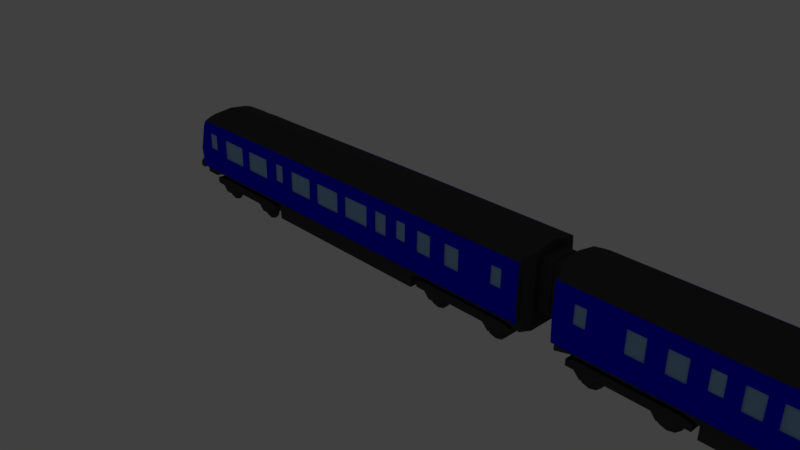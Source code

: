 # Source: Class101.blend  (saved by Blender 2.79.0; exported with 4.5.12 LTS)
import bpy
from mathutils import Matrix  # noqa: F401  (used for matrix-valued properties, if any)

bpy.ops.wm.read_factory_settings(use_empty=True)
scene = bpy.context.scene
scene.name = 'Scene'

# ---- collections
col_collection_1 = bpy.data.collections.new('Collection 1'); scene.collection.children.link(col_collection_1)

# ---- materials (node trees are filled in below, after node groups)
mat_color = bpy.data.materials.new('Color')
mat_color.alpha_threshold = 0.0
mat_color.use_transparent_shadow = False
mat_color.diffuse_color = (0.002192, 0.0, 1.0, 1.0)
mat_color.roughness = 0.5
mat_color.line_color = (0.0, 0.0, 0.0, 1.0)
mat_yellowcab = bpy.data.materials.new('YellowCab')
mat_yellowcab.alpha_threshold = 0.0
mat_yellowcab.use_transparent_shadow = False
mat_yellowcab.diffuse_color = (0.8, 0.4704, 0.00862, 1.0)
mat_yellowcab.roughness = 0.5
mat_blackmetal = bpy.data.materials.new('BlackMetal')
mat_blackmetal.alpha_threshold = 0.0
mat_blackmetal.use_transparent_shadow = False
mat_blackmetal.diffuse_color = (0.05811, 0.05811, 0.05811, 1.0)
mat_blackmetal.specular_color = (0.4116, 0.4116, 0.4116)
mat_blackmetal.roughness = 0.5
mat_blackmetal.specular_intensity = 0.6803
mat_glass = bpy.data.materials.new('Glass')
mat_glass.alpha_threshold = 0.0
mat_glass.use_transparent_shadow = False
mat_glass.diffuse_color = (0.3244, 0.5489, 0.8, 1.0)
mat_glass.roughness = 0.5
mat_material_001 = bpy.data.materials.new('Material.001')
mat_material_001.alpha_threshold = 0.0
mat_material_001.use_transparent_shadow = False
mat_material_001.diffuse_color = (0.02208, 0.02208, 0.02208, 1.0)
mat_material_001.specular_color = (0.4116, 0.4116, 0.4116)
mat_material_001.roughness = 0.5
mat_material_001.specular_intensity = 0.4296
mat_roofmetal = bpy.data.materials.new('RoofMetal')
mat_roofmetal.alpha_threshold = 0.0
mat_roofmetal.use_transparent_shadow = False
mat_roofmetal.diffuse_color = (1.0, 1.0, 1.0, 1.0)
mat_roofmetal.specular_color = (0.4116, 0.4116, 0.4116)
mat_roofmetal.roughness = 0.5
mat_roofmetal.specular_intensity = 0.6803
mat_orange = bpy.data.materials.new('Orange')
mat_orange.alpha_threshold = 0.0
mat_orange.use_transparent_shadow = False
mat_orange.diffuse_color = (0.7529, 0.1553, 0.0, 1.0)
mat_orange.roughness = 0.5
mat_whitelight = bpy.data.materials.new('WhiteLight')
mat_whitelight.alpha_threshold = 0.0
mat_whitelight.use_transparent_shadow = False
mat_whitelight.roughness = 0.5
mat_redlight = bpy.data.materials.new('RedLight')
mat_redlight.alpha_threshold = 0.0
mat_redlight.use_transparent_shadow = False
mat_redlight.diffuse_color = (0.8, 0.0, 0.0003435, 1.0)
mat_redlight.roughness = 0.5

# ---- material node trees

# ---- world
world_world = bpy.data.worlds.new('World'); scene.world = world_world
world_world.color = (0.05088, 0.05088, 0.05088)
world_world.use_sun_shadow = False
world_world.sun_shadow_jitter_overblur = 0.0
world_world.cycles.sampling_method = 'MANUAL'

# ---- cameras
cam_camera = bpy.data.cameras.new('Camera')
cam_camera.clip_end = 100.0
cam_camera.lens = 35.0
cam_camera.sensor_width = 32.0
cam_camera.sensor_height = 18.0
cam_camera.ortho_scale = 7.314
cam_camera.dof.focus_distance = 0.0
cam_camera.dof.aperture_fstop = 128.0

# ---- lights
light_lamp = bpy.data.lights.new('Lamp', 'POINT')
light_lamp.transmission_factor = 0.0
light_lamp.cutoff_distance = 30.0
light_lamp.energy = 100.0
light_lamp.shadow_buffer_clip_start = 1.001
light_lamp.shadow_soft_size = 0.1
light_lamp.shadow_maximum_resolution = 0.006
light_lamp.use_absolute_resolution = True

# ---- meshes
me_cube_006 = bpy.data.meshes.new('Cube.006')
me_cube_006.from_pydata([(2.772, -0.3741, 0.4244), (0.0, -0.3741, 0.4244), (2.841, 0.0, 1.276), (2.772, -0.3741, 1.181), (-3.123, 0.0, 0.4249), (-3.305, -0.2148, 0.3449), (-2.986, 0.0001696, 1.228), (-3.002, -0.3469, 1.165), (2.841, 0.0, 0.3001), (2.772, -0.3741, 0.3001), (-3.123, 0.0, 0.3001), (-3.305, -0.2562, 0.3035), (-2.775, -0.3741, 0.4244), (-2.784, 0.0, 1.27), (-2.776, -0.3306, 1.172), (-2.775, 0.0, 0.3549), (-2.775, -0.3741, 0.3549), (-2.912, -0.3741, 0.4244), (-2.903, 0.0, 1.245), (-2.892, -0.3339, 1.167), (-2.912, 0.0, 0.3001), (-2.912, -0.3741, 0.3001), (-2.699, -0.3741, 0.4244), (-2.678, 0.0, 1.276), (-2.636, -0.3301, 1.175), (-2.699, 0.0, 0.3549), (-2.699, -0.3741, 0.3549), (-1.365, -0.3741, 0.4244), (-1.365, 0.0, 0.3549), (-1.365, -0.3741, 0.3549), (-1.143, -0.3741, 0.4244), (-1.143, -0.3741, 0.3001), (0.9322, -0.3741, 0.4244), (0.9322, -0.3741, 0.3001), (1.154, -0.3741, 0.4244), (1.154, 0.0, 0.3001), (1.154, -0.3741, 0.3001), (2.15, -0.3741, 0.4244), (2.15, 0.0, 0.3509), (2.15, -0.3741, 0.3509), (2.575, -0.3741, 0.4244), (2.575, 0.0, 0.3509), (2.575, -0.3741, 0.3509), (2.357, -0.3741, 0.4244), (2.357, 0.0, 0.3509), (2.357, -0.3741, 0.3509), (2.999, -0.1771, 0.5039), (2.841, 0.0, 0.5039), (2.841, -0.1771, 1.148), (2.841, -0.26, 1.228), (2.841, -0.26, 0.3001), (1.154, -0.26, 0.3001), (2.15, -0.26, 0.3509), (2.575, -0.26, 0.3509), (2.357, -0.26, 0.3509), (2.841, -0.1771, 0.5039), (2.999, 0.0, 0.5442), (2.999, 0.0, 1.148), (2.999, -0.1496, 0.5442), (2.999, -0.1496, 1.108), (-2.505, -0.3741, 0.4244), (-2.465, 0.0, 1.276), (-2.418, -0.3304, 1.18), (-2.505, 0.0, 0.3549), (-2.505, -0.3741, 0.3549), (-2.076, -0.3741, 0.4244), (-2.083, 0.0, 1.269), (-2.117, -0.332, 1.181), (-2.076, 0.0, 0.3549), (-2.076, -0.3741, 0.3549), (-1.944, -0.3741, 0.4244), (-1.944, 0.0, 0.3549), (-1.944, -0.3741, 0.3549), (-1.517, -0.3741, 0.4244), (-1.517, 0.0, 0.3549), (-1.517, -0.3741, 0.3549), (0.4796, -0.3741, 0.4244), (0.4796, -0.3741, 0.3001), (0.06982, -0.3741, 0.4244), (0.06982, -0.3741, 0.3001), (0.6129, -0.3741, 0.4244), (0.6129, -0.3741, 0.3001), (0.8118, -0.3741, 0.4244), (0.8118, -0.3741, 0.3001), (1.31, -0.3741, 0.4244), (1.31, 0.0, 0.3509), (1.31, -0.3741, 0.3509), (1.31, -0.26, 0.3509), (1.532, -0.3741, 0.4244), (1.532, 0.0, 0.3509), (1.532, -0.3741, 0.3509), (1.532, -0.26, 0.3509), (1.735, -0.3741, 0.4244), (1.735, 0.0, 0.3509), (1.735, -0.3741, 0.3509), (1.735, -0.26, 0.3509), (1.957, -0.3741, 0.4244), (1.957, 0.0, 0.3509), (1.957, -0.3741, 0.3509), (1.957, -0.26, 0.3509), (2.841, 0.0, 1.148), (2.999, -0.1771, 1.148), (2.391, -0.3741, 0.4244), (2.391, 0.0, 0.3509), (2.391, -0.3741, 0.3509), (2.391, -0.26, 0.3509), (2.544, -0.3741, 0.4244), (2.544, 0.0, 0.3509), (2.544, -0.3741, 0.3509), (2.544, -0.26, 0.3509), (-0.6009, -0.3741, 0.4244), (-0.6009, -0.3741, 0.3001), (-0.471, -0.3741, 0.4244), (-0.471, -0.3741, 0.3001), (-0.05607, -0.3741, 0.4244), (-0.05607, -0.3741, 0.3001), (-0.9945, -0.3741, 0.4244), (-0.9945, -0.3741, 0.3001), (0.06982, 0.0, 0.1505), (0.0, 0.0, 0.1505), (0.06982, -0.3741, 0.1505), (0.0, -0.3741, 0.1505), (-0.05607, 0.0, 0.1505), (-0.05607, -0.3741, 0.1505), (-1.365, 0.0, 0.1505), (-1.365, -0.3741, 0.1505), (-1.143, 0.0, 0.1505), (-1.143, -0.3741, 0.1505), (1.154, 0.0, 0.1505), (0.9322, 0.0, 0.1505), (1.154, -0.3741, 0.1505), (0.9322, -0.3741, 0.1505), (0.9322, -0.26, 0.1505), (1.154, -0.26, 0.1505), (0.06982, -0.26, 0.1505), (0.6129, 0.0, 0.1505), (0.4796, 0.0, 0.1505), (0.6129, -0.3741, 0.1505), (0.4796, -0.3741, 0.1505), (0.6129, -0.26, 0.1505), (0.4796, -0.26, 0.1505), (0.8118, 0.0, 0.1505), (0.8118, -0.3741, 0.1505), (0.8118, -0.26, 0.1505), (-0.9945, 0.0, 0.1505), (-0.6009, 0.0, 0.1505), (-0.9945, -0.3741, 0.1505), (-0.6009, -0.3741, 0.1505), (-0.471, 0.0, 0.1505), (-0.471, -0.3741, 0.1505), (0.06982, -0.4364, 0.4244), (0.0, -0.4364, 0.4244), (2.772, -0.4364, 1.148), (2.772, -0.4364, 1.145), (0.06982, -0.4364, 1.145), (-3.027, -0.4448, 1.062), (-3.013, -0.4248, 1.123), (-3.122, -0.4362, 0.4253), (-3.121, -0.4525, 0.6898), (-2.912, -0.4528, 0.6905), (-2.912, -0.4364, 0.4244), (-2.775, -0.4364, 0.4244), (-2.905, -0.4284, 1.123), (-2.782, -0.4285, 1.126), (-2.699, -0.4528, 0.6905), (-2.775, -0.4446, 1.07), (-2.912, -0.4446, 1.07), (-2.699, -0.4364, 0.4244), (-2.682, -0.4285, 1.122), (-2.505, -0.4528, 0.6905), (-2.699, -0.4446, 1.07), (-1.517, -0.4364, 0.4244), (-1.365, -0.4364, 0.4244), (-1.143, -0.4528, 0.6905), (-1.365, -0.4528, 0.6905), (-1.365, -0.4446, 1.07), (-1.143, -0.4364, 0.4244), (-0.9945, -0.4528, 0.6905), (-1.143, -0.4446, 1.07), (1.154, -0.4364, 0.4244), (0.9322, -0.4364, 0.4244), (0.9322, -0.4422, 0.5039), (1.31, -0.4364, 0.4244), (1.154, -0.4422, 0.5039), (2.357, -0.4364, 0.4244), (2.15, -0.4364, 0.4244), (2.772, -0.4364, 0.4244), (2.575, -0.4364, 0.4244), (2.575, -0.4422, 0.5039), (2.391, -0.4364, 0.4244), (2.357, -0.4422, 0.5039), (2.772, -0.4489, 0.9798), (2.772, -0.4446, 1.066), (0.9322, -0.4446, 1.066), (1.154, -0.4446, 1.066), (2.15, -0.4446, 1.066), (2.575, -0.4446, 1.066), (2.357, -0.4446, 1.066), (2.391, -0.4446, 1.066), (1.31, -0.4446, 1.066), (0.06982, -0.4446, 1.066), (5.239e-10, -0.4446, 1.068), (-2.912, -0.4489, 0.9766), (-2.699, -0.4489, 0.9766), (-1.365, -0.4489, 0.9766), (-1.143, -0.4489, 0.9766), (-2.505, -0.4446, 1.07), (-0.9945, -0.4446, 1.07), (0.9322, -0.4528, 0.6996), (1.154, -0.4528, 0.6996), (2.15, -0.4528, 0.6996), (2.575, -0.4528, 0.6996), (2.357, -0.4528, 0.6996), (2.772, -0.4422, 0.5039), (-2.076, -0.4528, 0.6905), (-2.505, -0.4364, 0.4244), (-2.473, -0.4285, 1.132), (-2.076, -0.4446, 1.07), (-2.505, -0.4489, 0.9766), (-2.076, -0.4364, 0.4244), (-2.087, -0.4267, 1.132), (-1.944, -0.4528, 0.6905), (-1.944, -0.4446, 1.07), (-2.076, -0.4489, 0.9766), (-1.944, -0.4364, 0.4244), (-1.517, -0.4528, 0.6905), (-1.517, -0.4446, 1.07), (-1.944, -0.4489, 0.9766), (-1.517, -0.4489, 0.9766), (-4.657e-10, -0.4489, 0.9782), (-2.912, -0.4533, 0.7345), (-2.699, -0.4533, 0.7345), (-1.365, -0.4533, 0.7345), (-1.143, -0.4533, 0.7345), (-2.505, -0.4533, 0.7345), (-2.076, -0.4533, 0.7345), (-1.944, -0.4533, 0.7345), (-1.517, -0.4533, 0.7345), (-0.9945, -0.4489, 0.9766), (-1.339e-09, -0.4528, 0.6951), (-0.9945, -0.4533, 0.7345), (2.772, -0.4533, 0.7415), (0.06982, -0.4489, 0.9798), (0.9322, -0.4489, 0.9798), (1.154, -0.4489, 0.9798), (2.15, -0.4489, 0.9798), (2.575, -0.4489, 0.9798), (2.357, -0.4489, 0.9798), (-0.05607, -0.4446, 1.07), (1.31, -0.4489, 0.9798), (0.9322, -0.4533, 0.7415), (1.154, -0.4533, 0.7415), (2.575, -0.4533, 0.7415), (2.357, -0.4533, 0.7415), (2.772, -0.4528, 0.6996), (1.31, -0.4528, 0.6996), (0.06982, -0.4533, 0.7415), (0.6129, -0.4364, 0.4244), (0.4796, -0.4364, 0.4244), (0.6129, -0.4446, 1.066), (0.4796, -0.4446, 1.066), (0.6129, -0.4489, 0.9798), (0.4796, -0.4489, 0.9798), (0.6129, -0.4528, 0.6996), (0.4796, -0.4528, 0.6996), (0.4796, -0.4533, 0.7415), (0.06982, -0.4528, 0.6996), (0.8118, -0.4364, 0.4244), (0.8118, -0.4446, 1.066), (0.8118, -0.4489, 0.9798), (0.8118, -0.4528, 0.6996), (0.6129, -0.4533, 0.7415), (0.8118, -0.4533, 0.7415), (1.532, -0.4364, 0.4244), (1.532, -0.4446, 1.066), (1.532, -0.4489, 0.9798), (1.532, -0.4528, 0.6996), (1.31, -0.4533, 0.7415), (1.735, -0.4364, 0.4244), (1.735, -0.4446, 1.066), (1.735, -0.4489, 0.9798), (1.735, -0.4528, 0.6996), (1.532, -0.4533, 0.7415), (1.957, -0.4364, 0.4244), (1.957, -0.4446, 1.066), (1.957, -0.4489, 0.9798), (1.957, -0.4528, 0.6996), (1.735, -0.4533, 0.7415), (1.957, -0.4533, 0.7415), (2.544, -0.4364, 0.4244), (2.544, -0.4446, 1.066), (-0.9945, -0.4364, 0.4244), (-0.6009, -0.4364, 0.4244), (-0.471, -0.4528, 0.6905), (-0.6009, -0.4528, 0.6905), (-0.471, -0.4446, 1.07), (-0.6009, -0.4446, 1.07), (-0.471, -0.4489, 0.9766), (-0.6009, -0.4489, 0.9766), (-0.471, -0.4533, 0.7345), (-0.6009, -0.4533, 0.7345), (-0.471, -0.4364, 0.4244), (-0.05607, -0.4528, 0.6905), (-0.05607, -0.4489, 0.9766), (-0.05607, -0.4533, 0.7345), (-0.05607, -0.4364, 0.4244), (-2.076, -0.4328, 0.6902), (-2.505, -0.4328, 0.6902), (-1.517, -0.4328, 0.6902), (-1.944, -0.4328, 0.6902), (-2.505, -0.4333, 0.7342), (-2.505, -0.4289, 0.9763), (-2.076, -0.4333, 0.7342), (-2.076, -0.4289, 0.9763), (-1.944, -0.4333, 0.7342), (-1.944, -0.4289, 0.9763), (-1.517, -0.4333, 0.7342), (-1.517, -0.4289, 0.9763), (0.4796, -0.4333, 0.7412), (0.4796, -0.4328, 0.6993), (0.4796, -0.4289, 0.9795), (0.06982, -0.4289, 0.9795), (0.06982, -0.4328, 0.6993), (0.06982, -0.4333, 0.7412), (0.8118, -0.4289, 0.9795), (0.6129, -0.4289, 0.9795), (0.8118, -0.4328, 0.6993), (0.6129, -0.4328, 0.6993), (0.6129, -0.4333, 0.7412), (0.8118, -0.4333, 0.7412), (1.532, -0.4289, 0.9795), (1.31, -0.4289, 0.9795), (1.532, -0.4328, 0.6993), (1.31, -0.4328, 0.6993), (1.31, -0.4333, 0.7412), (1.532, -0.4333, 0.7412), (1.957, -0.4289, 0.9795), (1.735, -0.4289, 0.9795), (1.957, -0.4328, 0.6993), (1.735, -0.4328, 0.6993), (1.735, -0.4333, 0.7412), (1.957, -0.4333, 0.7412), (0.0, -0.3741, 0.3001), (-0.6009, -0.4328, 0.6902), (-0.6009, -0.4333, 0.7342), (-0.6009, -0.4289, 0.9763), (-0.05607, -0.4328, 0.6902), (-0.471, -0.4328, 0.6902), (-0.05607, -0.4289, 0.9763), (-0.471, -0.4289, 0.9763), (-0.471, -0.4333, 0.7342), (-0.05607, -0.4333, 0.7342), (-0.9945, -0.4328, 0.6902), (-0.9945, -0.4289, 0.9763), (-0.9945, -0.4333, 0.7342), (-3.305, -0.2562, 0.4522), (-3.305, -0.2148, 0.4108), (-3.123, -0.2408, 0.4241), (-3.122, -0.374, 0.4246), (-3.123, -0.2411, 0.3001), (-3.123, -0.3741, 0.3001), (-3.305, -0.3398, 0.3035), (-3.305, -0.3812, 0.3449), (-3.305, -0.3812, 0.4108), (-3.305, -0.3398, 0.4522), (-3.123, -0.3283, 0.399), (-3.123, -0.3488, 0.3786), (-3.123, -0.3633, 0.4135), (-3.123, -0.3488, 0.3459), (-3.123, -0.3283, 0.3255), (-3.123, -0.3633, 0.311), (-3.123, -0.2665, 0.3786), (-3.123, -0.2869, 0.399), (-3.123, -0.252, 0.4135), (-3.123, -0.2869, 0.3255), (-3.123, -0.2665, 0.3459), (-3.123, -0.252, 0.311), (-3.284, -0.2869, 0.399), (-3.284, -0.2665, 0.3786), (-3.284, -0.3488, 0.3786), (-3.284, -0.3283, 0.399), (-3.284, -0.2665, 0.3459), (-3.284, -0.2869, 0.3255), (-3.284, -0.3283, 0.3255), (-3.284, -0.3488, 0.3459), (-2.995, -0.2632, 1.193), (-2.776, -0.1974, 1.217), (-2.891, -0.208, 1.205), (-2.635, -0.1957, 1.223), (-2.416, -0.1955, 1.226), (-2.115, -0.1963, 1.228), (-2.912, -0.4264, 0.4245), (-2.775, -0.4264, 0.4245), (-2.699, -0.4428, 0.6906), (-2.912, -0.4428, 0.6906), (-2.699, -0.4264, 0.4245), (-1.143, -0.4428, 0.6906), (-1.365, -0.4428, 0.6906), (-1.365, -0.4264, 0.4245), (-1.143, -0.4264, 0.4245), (1.154, -0.4264, 0.4245), (0.9322, -0.4264, 0.4245), (0.9322, -0.4322, 0.504), (1.154, -0.4322, 0.504), (2.575, -0.4322, 0.504), (2.575, -0.4264, 0.4245), (2.391, -0.4264, 0.4245), (2.357, -0.4264, 0.4245), (2.357, -0.4322, 0.504), (2.391, -0.4346, 1.066), (2.357, -0.4346, 1.066), (1.154, -0.4346, 1.066), (0.9322, -0.4346, 1.066), (-2.775, -0.4389, 0.9767), (-2.775, -0.4346, 1.07), (-2.912, -0.4389, 0.9767), (-2.912, -0.4346, 1.07), (-2.699, -0.4389, 0.9767), (-2.699, -0.4346, 1.07), (-1.365, -0.4389, 0.9767), (-1.365, -0.4346, 1.07), (-1.143, -0.4389, 0.9767), (-1.143, -0.4346, 1.07), (0.9322, -0.4428, 0.6997), (1.154, -0.4428, 0.6997), (2.575, -0.4428, 0.6997), (2.357, -0.4428, 0.6997), (2.391, -0.4322, 0.504), (-2.879, -0.4389, 0.9767), (-2.912, -0.4433, 0.7346), (-2.699, -0.4433, 0.7346), (-1.365, -0.4433, 0.7346), (-1.143, -0.4433, 0.7346), (0.9322, -0.4389, 0.9799), (1.154, -0.4389, 0.9799), (2.575, -0.4346, 1.066), (2.575, -0.4389, 0.9799), (2.357, -0.4389, 0.9799), (2.391, -0.4389, 0.9799), (0.9322, -0.4433, 0.7416), (1.154, -0.4433, 0.7416), (2.575, -0.4433, 0.7416), (2.357, -0.4433, 0.7416), (2.391, -0.4428, 0.6997), (2.391, -0.4433, 0.7416), (2.544, -0.4264, 0.4245), (2.544, -0.4346, 1.066), (2.544, -0.4322, 0.504), (2.544, -0.4389, 0.9799), (2.544, -0.4428, 0.6997), (2.544, -0.4433, 0.7416), (2.544, -0.4189, 0.9796), (2.391, -0.4189, 0.9796), (2.544, -0.4233, 0.7413), (2.391, -0.4233, 0.7413), (2.999, 0.0, 0.5039), (2.999, 0.0, 1.108), (2.887, 0.0, 1.108), (2.887, 0.0, 0.5442), (2.887, -0.1496, 0.5442), (2.887, -0.1496, 1.108), (-2.879, -0.4428, 0.6906), (-2.725, -0.4389, 0.9767), (-2.725, -0.4428, 0.6906), (-2.879, -0.442, 0.7494), (-2.725, -0.442, 0.7494), (-1.18, -0.4389, 0.9767), (-1.326, -0.4389, 0.9767), (-1.18, -0.4433, 0.7346), (-1.326, -0.4433, 0.7346), (1.121, -0.4389, 0.9799), (0.9725, -0.4389, 0.9799), (1.121, -0.4433, 0.7416), (0.9725, -0.4433, 0.7416), (-2.775, -0.4289, 0.9765), (-2.879, -0.4289, 0.9765), (-2.725, -0.4289, 0.9765), (-2.879, -0.432, 0.7492), (-2.725, -0.432, 0.7492), (-1.18, -0.4289, 0.9765), (-1.326, -0.4289, 0.9765), (-1.18, -0.4333, 0.7345), (-1.326, -0.4333, 0.7345), (1.121, -0.4289, 0.9798), (0.9725, -0.4289, 0.9798), (1.121, -0.4333, 0.7414), (0.9725, -0.4333, 0.7414), (-3.121, 0.0, 0.6898), (-3.115, 8.625e-06, 0.7172), (-3.049, 9.109e-05, 0.9789), (-3.048, -0.4466, 0.9789), (-3.114, -0.452, 0.7172), (-3.049, -0.1586, 0.9789), (-3.115, -0.1586, 0.7172), (-3.049, -0.09623, 0.9789), (-3.115, -0.09623, 0.7172), (-3.035, 0.0001077, 1.032), (-3.018, 0.0001297, 1.101), (-3.035, -0.1047, 1.032), (-3.018, -0.1047, 1.101), (-3.048, -0.3578, 0.9789), (-3.114, -0.3578, 0.7172), (-3.098, 0.0, 0.713), (-3.032, 0.0, 0.9747), (-3.032, -0.09622, 0.9747), (-3.098, -0.09622, 0.713), (-3.098, -0.1586, 0.713), (-3.032, -0.1586, 0.9747), (-3.019, 0.0, 1.027), (-3.001, 0.0, 1.097), (-3.019, -0.1047, 1.027), (-3.001, -0.1047, 1.097), (-3.032, -0.3578, 0.9747), (-3.098, -0.3578, 0.713), (-3.122, 0.0, 0.5586), (-3.122, -0.03259, 0.5451), (-3.122, -0.04723, 0.5098), (-3.122, -0.03259, 0.4744), (-3.122, 0.0, 0.4609), (-3.122, -0.3081, 0.5598), (-3.122, -0.3435, 0.5451), (-3.122, -0.3581, 0.5098), (-3.122, -0.3435, 0.4744), (-3.122, -0.3081, 0.4598), (-3.122, -0.2728, 0.4744), (-3.122, -0.2581, 0.5098), (-3.122, -0.2728, 0.5451), (-3.109, 0.0, 0.4731), (-3.108, 0.0, 0.5464), (-3.108, -0.02395, 0.5364), (-3.108, -0.03502, 0.5097), (-3.109, -0.02395, 0.483), (-3.108, -0.3081, 0.5475), (-3.108, -0.3348, 0.5364), (-3.108, -0.3459, 0.5097), (-3.108, -0.3348, 0.483), (-3.108, -0.3081, 0.4719), (-3.108, -0.2814, 0.483), (-3.108, -0.2703, 0.5097), (-3.108, -0.2814, 0.5364), (-3.132, 0.0, 0.5586), (-3.132, -0.03259, 0.5451), (-3.133, -0.04724, 0.5098), (-3.133, -0.03259, 0.4744), (-3.133, 0.0, 0.4609), (-3.132, -0.3081, 0.5598), (-3.132, -0.3435, 0.5451), (-3.132, -0.3581, 0.5098), (-3.132, -0.3435, 0.4744), (-3.133, -0.3081, 0.4598), (-3.133, -0.2728, 0.4744), (-3.132, -0.2581, 0.5098), (-3.132, -0.2728, 0.5451), (-3.132, 0.0, 0.5464), (-3.132, -0.02396, 0.5365), (-3.133, -0.03503, 0.5098), (-3.133, -0.02396, 0.4831), (-3.133, 0.0, 0.4731), (-3.132, -0.3081, 0.5476), (-3.132, -0.3349, 0.5365), (-3.132, -0.3459, 0.5098), (-3.132, -0.3349, 0.4831), (-3.133, -0.3081, 0.472), (-3.132, -0.2814, 0.4831), (-3.132, -0.2703, 0.5098), (-3.132, -0.2814, 0.5365)], [], [(3, 153, 152, 192, 191, 241, 254, 213, 186, 0), (357, 4, 10, 359), (83, 81, 137, 142), (35, 51, 133, 128), (31, 29, 125, 127), (17, 358, 360, 21), (78, 1, 342, 79), (111, 117, 146, 147), (22, 12, 16, 26), (20, 15, 16, 21), (10, 20, 21, 360, 359), (12, 17, 21, 16), (60, 22, 26, 64), (15, 25, 26, 16), (30, 27, 29, 31), (74, 28, 29, 75), (116, 30, 31, 117), (36, 33, 131, 130), (33, 83, 142, 131), (34, 32, 33, 36), (87, 86, 36, 51), (84, 34, 36, 86), (51, 36, 130, 133), (43, 37, 39, 45), (54, 45, 39, 52), (50, 9, 42, 53), (0, 40, 42, 9), (105, 104, 45, 54), (102, 43, 45, 104), (118, 134, 120, 121, 119), (103, 105, 54, 44), (8, 50, 53, 41), (49, 390, 67, 3), (44, 54, 52, 38), (85, 87, 51, 35), (115, 113, 149, 123), (100, 2, 49, 48), (55, 47, 455, 46), (100, 48, 101, 57), (0, 9, 50, 49, 3), (25, 63, 64, 26), (65, 60, 64, 69), (70, 65, 69, 72), (63, 68, 69, 64), (73, 70, 72, 75), (68, 71, 72, 69), (27, 73, 75, 29), (71, 74, 75, 72), (342, 115, 123, 121), (80, 76, 77, 81), (76, 78, 79, 77), (82, 80, 81, 83), (117, 31, 127, 146), (32, 82, 83, 33), (29, 28, 124, 125), (113, 111, 147, 149), (89, 91, 87, 85), (73, 27, 172, 171), (110, 112, 301, 292), (88, 84, 86, 90), (91, 90, 86, 87), (1, 78, 150, 151), (95, 94, 90, 91), (92, 88, 90, 94), (80, 82, 267, 257), (93, 95, 91, 89), (97, 99, 95, 93), (32, 34, 179, 180), (40, 0, 186, 187), (96, 92, 94, 98), (99, 98, 94, 95), (62, 216, 220, 67), (52, 39, 98, 99), (37, 96, 98, 39), (17, 12, 161, 160), (82, 32, 180, 267), (8, 47, 55, 50), (38, 52, 99, 97), (60, 65, 219, 215), (70, 73, 171, 224), (112, 114, 305, 301), (12, 22, 167, 161), (84, 88, 273, 182), (27, 30, 176, 172), (88, 92, 278, 273), (37, 43, 184, 185), (107, 109, 105, 103), (30, 116, 291, 176), (106, 102, 104, 108), (109, 108, 104, 105), (102, 106, 289, 189), (106, 40, 187, 289), (53, 42, 108, 109), (40, 106, 108, 42), (76, 80, 257, 258), (92, 96, 283, 278), (41, 53, 109, 107), (390, 66, 61, 389), (116, 110, 292, 291), (112, 110, 111, 113), (22, 60, 215, 167), (79, 342, 121, 120), (114, 112, 113, 115), (96, 37, 185, 283), (358, 17, 160, 157), (78, 76, 258, 150), (1, 114, 115, 342), (65, 70, 224, 219), (43, 102, 189, 184), (81, 77, 138, 137), (77, 79, 120, 138), (34, 84, 182, 179), (114, 1, 151, 305), (110, 116, 117, 111), (122, 119, 121, 123), (124, 126, 127, 125), (133, 130, 131, 132), (128, 133, 132, 129), (135, 139, 140, 136), (139, 137, 138, 140), (136, 140, 134, 118), (140, 138, 120, 134), (143, 142, 137, 139), (141, 143, 139, 135), (129, 132, 143, 141), (132, 131, 142, 143), (144, 145, 147, 146), (145, 148, 149, 147), (148, 122, 123, 149), (126, 144, 146, 127), (203, 170, 418, 417), (24, 388, 386, 14), (157, 160, 159, 158), (212, 190, 408, 426), (173, 233, 432, 396), (187, 188, 404, 405), (191, 192, 196, 246), (166, 202, 415, 416), (188, 211, 425, 404), (232, 174, 397, 431), (357, 358, 157, 521, 522, 523, 524, 525, 516, 517, 518, 4), (160, 161, 392, 391), (172, 176, 399, 398), (277, 249, 244, 251, 209, 255), (164, 231, 430, 393), (266, 239, 302, 293, 294, 177, 173, 176, 291, 292, 301, 305, 151, 150, 258, 257, 267, 180, 181, 208, 270, 263, 264), (236, 227, 223, 235, 214, 221), (266, 264, 319, 322), (234, 218, 203, 231, 164, 169), (293, 302, 346, 347), (232, 204, 228, 237, 225, 174), (174, 172, 398, 397), (58, 459, 460, 59), (183, 209, 424, 403), (228, 204, 175, 226, 222, 217, 206, 170, 203, 218, 223, 227), (230, 159, 394, 429), (208, 181, 402, 423), (194, 193, 412, 411), (247, 253, 442, 437), (271, 261, 262, 265, 264, 263), (347, 346, 351, 348, 349, 350), (316, 317, 315, 314, 309, 308), (197, 247, 437, 410), (253, 247, 245, 285, 288, 286, 210, 212), (241, 191, 246, 252, 211, 254), (287, 280, 275, 282, 276, 281), (165, 166, 416, 414), (179, 183, 403, 400), (186, 213, 254, 211, 188, 187), (252, 246, 436, 441), (250, 243, 269, 272, 270, 208), (235, 223, 313, 312), (262, 242, 321, 320), (229, 303, 304, 302, 239, 266, 256, 242), (294, 293, 299, 297, 298, 300), (218, 234, 310, 311), (247, 197, 195, 284, 279, 274, 199, 194, 244, 249, 275, 280, 285, 245), (225, 237, 316, 308), (335, 330, 331, 334, 333, 332), (341, 336, 337, 340, 339, 338), (352, 343, 344, 345, 353, 354), (196, 290, 446, 435), (167, 164, 393, 395), (246, 196, 435, 436), (290, 198, 409, 446), (233, 205, 421, 432), (298, 238, 353, 345), (170, 165, 414, 418), (253, 212, 426, 442), (251, 244, 434, 440), (198, 197, 410, 409), (204, 232, 431, 419), (289, 187, 405, 445), (161, 167, 395, 392), (236, 221, 309, 314), (329, 324, 325, 328, 327, 326), (240, 238, 205, 233, 173, 177), (312, 313, 311, 310, 307, 306), (318, 320, 321, 323, 322, 319), (183, 179, 182, 273, 278, 283, 185, 184, 190, 212, 210, 286, 281, 276, 255, 209), (200, 201, 248, 295, 296, 207, 178, 205, 238, 298, 297, 303, 229, 242, 262, 261, 269, 243, 193, 268, 259, 260), (214, 235, 312, 306), (227, 236, 314, 315), (237, 228, 317, 316), (303, 297, 349, 348), (270, 272, 329, 326), (256, 266, 322, 323), (238, 240, 354, 353), (228, 227, 315, 317), (240, 177, 352, 354), (299, 293, 347, 350), (286, 288, 341, 338), (223, 218, 311, 313), (276, 282, 335, 332), (297, 299, 350, 349), (221, 225, 308, 309), (244, 194, 411, 434), (285, 280, 337, 336), (275, 249, 331, 330), (269, 261, 325, 324), (265, 262, 320, 318), (281, 286, 338, 339), (255, 276, 332, 333), (263, 270, 326, 327), (181, 180, 401, 402), (242, 256, 323, 321), (264, 265, 318, 319), (261, 271, 328, 325), (287, 281, 339, 340), (302, 304, 351, 346), (277, 255, 333, 334), (211, 252, 441, 425), (272, 269, 324, 329), (304, 303, 348, 351), (169, 214, 306, 307), (249, 277, 334, 331), (282, 275, 330, 335), (271, 263, 327, 328), (294, 300, 344, 343), (189, 289, 445, 406), (280, 287, 340, 337), (300, 298, 345, 344), (288, 285, 336, 341), (234, 169, 307, 310), (177, 294, 343, 352), (374, 369, 383, 382), (368, 366, 379, 384), (371, 375, 381, 378), (373, 372, 365, 367, 358, 357), (384, 379, 363, 362), (363, 364, 355, 356, 5, 11, 361, 362), (367, 366, 368, 370, 360, 358), (376, 375, 371, 373, 357, 359), (370, 369, 374, 376, 359, 360), (365, 366, 367), (368, 369, 370), (371, 372, 373), (374, 375, 376), (365, 380, 379, 366), (383, 369, 368, 384), (371, 378, 377, 372), (374, 382, 381, 375), (365, 372, 377, 380), (377, 378, 356, 355), (383, 384, 362, 361), (378, 381, 5, 356), (379, 380, 364, 363), (381, 382, 11, 5), (380, 377, 355, 364), (382, 383, 361, 11), (7, 156, 162, 19), (163, 168, 24, 14), (14, 386, 387, 19), (386, 13, 18, 387), (67, 390, 389, 62), (389, 61, 23, 388), (19, 387, 385, 7), (387, 18, 6, 385), (388, 23, 13, 386), (216, 62, 24, 168), (62, 389, 388, 24), (3, 67, 220, 154, 153), (19, 162, 163, 14), (390, 49, 2, 66), (154, 220, 216, 168, 163, 162, 156, 155, 166, 165, 170, 206, 217, 222, 226, 175, 178, 207, 296, 295, 248, 201, 200, 260, 259, 268, 193, 194, 199, 274, 279, 284, 195, 197, 198, 290, 196, 192, 152), (471, 473, 486, 484), (473, 472, 485, 486), (398, 399, 396, 397), (438, 409, 410, 437), (434, 411, 412, 433, 471, 470), (474, 475, 477, 478, 476), (419, 467, 466, 421, 422, 420), (462, 465, 463, 393, 430, 417), (400, 403, 402, 401), (406, 427, 408, 407), (461, 464, 428, 415, 429, 394), (466, 467, 480, 479), (431, 469, 467, 419), (397, 396, 432, 468, 469, 431), (413, 462, 417, 418, 414, 416, 415, 428), (463, 465, 464, 461), (440, 434, 470, 472), (444, 438, 437, 442), (427, 443, 426, 408), (403, 424, 423, 402), (453, 451, 452, 454), (443, 444, 442, 426), (424, 440, 472, 473, 439, 423), (449, 450, 444, 443), (447, 449, 443, 427), (445, 447, 427, 406), (448, 446, 409, 438), (436, 435, 446, 448), (405, 404, 447, 445), (441, 436, 448, 450), (404, 425, 449, 447), (425, 441, 450, 449), (450, 448, 451, 453), (448, 438, 452, 451), (444, 450, 453, 454), (438, 444, 454, 452), (184, 189, 406, 407), (250, 208, 423, 439), (176, 173, 396, 399), (175, 204, 419, 420), (209, 251, 440, 424), (180, 179, 400, 401), (205, 178, 422, 421), (202, 230, 429, 415), (190, 184, 407, 408), (178, 175, 420, 422), (193, 243, 433, 412), (159, 160, 391, 394), (231, 203, 417, 430), (243, 250, 439, 433), (59, 456, 57, 101, 46, 455, 56, 58), (457, 460, 459, 458), (58, 56, 458, 459), (456, 59, 460, 457), (48, 55, 46, 101), (49, 50, 55, 48), (391, 392, 395, 393, 463, 461, 394), (466, 468, 432, 421), (473, 471, 433, 439), (480, 482, 481, 479), (485, 483, 484, 486), (469, 468, 481, 482), (472, 470, 483, 485), (470, 471, 484, 483), (464, 465, 478, 477), (462, 413, 474, 476), (428, 464, 477, 475), (468, 466, 479, 481), (465, 462, 476, 478), (413, 428, 475, 474), (467, 469, 482, 480), (158, 159, 230, 202, 166, 155, 490, 491), (487, 158, 491, 501, 493, 495, 488), (502, 505, 504, 503), (499, 497, 509, 511), (489, 494, 492, 500, 490, 155, 156, 7, 385, 6, 497, 499, 498, 496), (490, 500, 501, 491), (492, 494, 495, 493), (492, 493, 506, 507), (501, 500, 512, 513), (508, 510, 511, 509), (513, 512, 507, 506), (495, 494, 504, 505), (500, 492, 507, 512), (494, 489, 503, 504), (496, 498, 510, 508), (493, 501, 513, 506), (488, 495, 505, 502), (498, 499, 511, 510), (514, 515, 516, 525, 526, 519, 520, 521, 157, 158, 487), (529, 554, 553, 528), (516, 515, 541, 542), (524, 523, 549, 550), (515, 514, 540, 541), (523, 522, 548, 549), (522, 521, 547, 548), (521, 520, 546, 547), (527, 531, 530, 529, 528), (533, 532, 539, 538, 537, 536, 535, 534), (537, 563, 562, 536), (530, 555, 554, 529), (533, 559, 558, 532), (534, 560, 559, 533), (539, 565, 564, 538), (527, 557, 556, 531), (532, 558, 565, 539), (536, 562, 561, 535), (531, 556, 555, 530), (535, 561, 560, 534), (553, 554, 541, 540), (554, 555, 542, 541), (555, 556, 543, 542), (556, 557, 544, 543), (558, 559, 546, 545), (559, 560, 547, 546), (560, 561, 548, 547), (561, 562, 549, 548), (562, 563, 550, 549), (563, 564, 551, 550), (564, 565, 552, 551), (565, 558, 545, 552), (525, 524, 550, 551), (517, 516, 542, 543), (526, 525, 551, 552), (518, 517, 543, 544), (519, 526, 552, 545), (520, 519, 545, 546), (538, 564, 563, 537), (171, 172, 174, 225, 221, 214, 169, 164, 167, 215, 219, 224)])
me_cube_006.polygons.foreach_set('material_index', [2, 2, 2, 2, 2, 2, 2, 2, 2, 2, 2, 2, 2, 2, 2, 2, 2, 2, 2, 2, 2, 2, 2, 2, 2, 2, 2, 2, 2, 2, 2, 2, 2, 2, 2, 2, 2, 2, 2, 2, 2, 2, 2, 2, 2, 2, 2, 2, 2, 2, 2, 2, 2, 2, 2, 2, 2, 0, 0, 2, 2, 0, 2, 2, 0, 2, 2, 0, 0, 2, 2, 2, 2, 2, 0, 0, 2, 2, 0, 0, 0, 0, 0, 0, 0, 0, 2, 0, 2, 2, 0, 0, 2, 2, 0, 0, 2, 2, 0, 2, 0, 2, 2, 0, 0, 0, 2, 0, 0, 2, 2, 0, 0, 2, 2, 2, 2, 2, 2, 2, 2, 2, 2, 2, 2, 2, 2, 2, 2, 2, 0, 2, 0, 0, 0, 0, 0, 0, 0, 0, 1, 0, 0, 0, 0, 0, 0, 0, 0, 0, 0, 0, 2, 0, 0, 0, 0, 0, 0, 0, 3, 3, 0, 0, 0, 0, 0, 0, 0, 0, 0, 0, 0, 0, 0, 0, 0, 0, 3, 3, 3, 0, 0, 0, 0, 0, 0, 0, 0, 0, 0, 0, 0, 0, 0, 3, 0, 3, 3, 0, 0, 0, 0, 0, 0, 0, 0, 0, 0, 0, 0, 0, 0, 0, 0, 0, 0, 0, 0, 0, 0, 0, 0, 0, 0, 0, 0, 0, 0, 0, 0, 0, 0, 0, 0, 0, 0, 0, 0, 0, 0, 0, 0, 0, 0, 2, 2, 2, 2, 2, 2, 2, 2, 2, 2, 2, 2, 2, 2, 2, 2, 2, 2, 2, 2, 2, 2, 2, 2, 2, 2, 2, 2, 2, 2, 2, 2, 2, 2, 2, 2, 2, 2, 2, 0, 0, 0, 0, 0, 0, 3, 0, 0, 0, 0, 0, 0, 0, 0, 0, 0, 0, 0, 0, 0, 3, 0, 0, 0, 0, 0, 0, 0, 0, 0, 0, 0, 0, 0, 0, 0, 0, 0, 0, 0, 0, 0, 0, 0, 0, 0, 0, 0, 0, 0, 2, 2, 2, 2, 2, 2, 0, 0, 0, 3, 3, 0, 0, 0, 0, 0, 0, 0, 0, 0, 0, 0, 1, 3, 1, 1, 1, 1, 1, 1, 2, 3, 1, 1, 1, 1, 1, 1, 1, 1, 1, 1, 1, 1, 1, 1, 1, 7, 7, 1, 1, 1, 1, 1, 1, 1, 1, 1, 1, 1, 1, 1, 1, 1, 1, 1, 1, 1, 1, 1, 1, 1, 1, 1, 1, 1, 1, 1, 0])
me_cube_006.materials.append(mat_color)
me_cube_006.materials.append(mat_yellowcab)
me_cube_006.materials.append(mat_blackmetal)
me_cube_006.materials.append(mat_glass)
me_cube_006.materials.append(mat_material_001)
me_cube_006.materials.append(mat_roofmetal)
me_cube_006.materials.append(mat_orange)
me_cube_006.materials.append(mat_whitelight)
me_cube_006.materials.append(mat_redlight)
me_cube_006.use_remesh_preserve_volume = False
me_cube_006.use_remesh_preserve_attributes = False
me_cube_006.use_mirror_vertex_groups = False
me_cube_006.update()
me_cube_005 = bpy.data.meshes.new('Cube.005')
me_cube_005.from_pydata([(-0.7043, -0.3606, 0.005352), (-0.7043, -0.3606, 0.08537), (-0.7043, 0.3606, 0.005352), (-0.7043, 0.3606, 0.08537), (0.6971, -0.3606, 0.005352), (0.6971, -0.3606, 0.08537), (0.6971, 0.3606, 0.005352), (0.6971, 0.3606, 0.08537), (-0.5753, 0.3606, 0.005352), (-0.5753, 0.3606, 0.1165), (-0.5753, -0.3606, 0.005352), (-0.5753, -0.3606, 0.1165), (-0.2822, 0.3606, 0.1165), (-0.2822, -0.3606, 0.005352), (-0.2822, 0.3606, 0.005352), (-0.2822, -0.3606, 0.1165), (-0.3514, 0.3606, -0.07347), (-0.3514, -0.3606, 0.1165), (-0.3514, 0.3606, 0.1165), (-0.3514, -0.3606, -0.07347), (-0.5038, 0.3606, -0.07347), (-0.5038, -0.3606, 0.1165), (-0.5038, 0.3606, 0.1165), (-0.5038, -0.3606, -0.07347), (0.3154, 0.3606, 0.1165), (0.3154, -0.3606, 0.005352), (0.3154, 0.3606, 0.005352), (0.3154, -0.3606, 0.1165), (0.3921, 0.3606, 0.1165), (0.3921, -0.3606, -0.07347), (0.3921, 0.3606, -0.07347), (0.3921, -0.3606, 0.1165), (0.5154, 0.3606, 0.1165), (0.5154, -0.3606, -0.07347), (0.5154, 0.3606, -0.07347), (0.5154, -0.3606, 0.1165), (0.5936, 0.3606, 0.1165), (0.5936, -0.3606, 0.005352), (0.5936, 0.3606, 0.005352), (0.5936, -0.3606, 0.1165), (-0.04116, 0.3606, 0.005352), (-0.04116, -0.3606, 0.1165), (-0.04116, 0.3606, 0.1165), (-0.04116, -0.3606, 0.005352), (0.05014, 0.3606, 0.1165), (0.05014, -0.3606, 0.005352), (0.05014, 0.3606, 0.005352), (0.05014, -0.3606, 0.1165), (-0.7043, -0.04334, 0.005352), (-0.7043, -0.04334, 0.08537), (0.6971, -0.04334, 0.005352), (0.6971, -0.04334, 0.08537), (-0.5753, -0.04334, 0.1165), (-0.5753, -0.04334, 0.005352), (-0.2822, -0.04334, 0.1165), (-0.2822, -0.04334, 0.005352), (-0.3514, -0.04334, -0.07347), (-0.3514, -0.04334, 0.1165), (-0.5038, -0.04334, -0.07347), (-0.5038, -0.04334, 0.1165), (0.3154, -0.04334, 0.1165), (0.3154, -0.04334, 0.005352), (0.3921, -0.04334, 0.1165), (0.3921, -0.04334, -0.07347), (0.5154, -0.04334, 0.1165), (0.5154, -0.04334, -0.07347), (0.5936, -0.04334, 0.1165), (0.5936, -0.04334, 0.005352), (-0.04116, -0.04334, 0.005352), (-0.04116, -0.04334, 0.1165), (0.05014, -0.04334, 0.1165), (0.05014, -0.04334, 0.005352), (-0.7043, 0.04372, 0.08537), (0.6971, 0.04372, 0.005352), (-0.7043, 0.04372, 0.005352), (0.6971, 0.04372, 0.08537), (-0.5753, 0.04372, 0.1165), (-0.5753, 0.04372, 0.005352), (-0.2822, 0.04372, 0.1165), (-0.2822, 0.04372, 0.005352), (-0.3514, 0.04372, -0.07347), (-0.3514, 0.04372, 0.1165), (-0.5038, 0.04372, -0.07347), (-0.5038, 0.04372, 0.1165), (0.3154, 0.04372, 0.1165), (0.3154, 0.04372, 0.005352), (0.3921, 0.04372, 0.1165), (0.3921, 0.04372, -0.07347), (0.5154, 0.04372, 0.1165), (0.5154, 0.04372, -0.07347), (0.5936, 0.04372, 0.1165), (0.5936, 0.04372, 0.005352), (-0.04116, 0.04372, 0.005352), (-0.04116, 0.04372, 0.1165), (0.05014, 0.04372, 0.1165), (0.05014, 0.04372, 0.005352), (-0.04116, 0.04372, 0.2527), (-0.04116, -0.04334, 0.2527), (0.05014, 0.04372, 0.2527), (0.05014, -0.04334, 0.2527), (-0.4321, -0.2404, 0.15), (-0.5171, -0.2404, 0.1272), (-0.5793, -0.2404, 0.06502), (-0.6021, -0.2404, -0.01998), (-0.5793, -0.2404, -0.105), (-0.5171, -0.2404, -0.1672), (-0.4321, -0.2404, -0.19), (-0.3471, -0.2404, -0.1672), (-0.2848, -0.2404, -0.105), (-0.2621, -0.2404, -0.01998), (-0.2848, -0.2404, 0.06502), (-0.3471, -0.2404, 0.1272), (0.4478, -0.2404, 0.15), (0.3628, -0.2404, 0.1272), (0.3006, -0.2404, 0.06502), (0.2778, -0.2404, -0.01998), (0.3006, -0.2404, -0.105), (0.3628, -0.2404, -0.1672), (0.4478, -0.2404, -0.19), (0.5328, -0.2404, -0.1672), (0.595, -0.2404, -0.105), (0.6178, -0.2404, -0.01998), (0.595, -0.2404, 0.06502), (0.5328, -0.2404, 0.1272), (-0.5171, -0.2704, 0.1272), (-0.5793, -0.2704, 0.06502), (-0.6021, -0.2704, -0.01998), (-0.5793, -0.2704, -0.105), (-0.5171, -0.2704, -0.1672), (-0.4321, -0.2704, -0.19), (-0.3471, -0.2704, -0.1672), (-0.2848, -0.2704, -0.105), (-0.2621, -0.2704, -0.01998), (-0.2848, -0.2704, 0.06502), (-0.3471, -0.2704, 0.1272), (-0.4321, -0.2704, 0.15), (0.3628, -0.2704, 0.1272), (0.3006, -0.2704, 0.06502), (0.2778, -0.2704, -0.01998), (0.3006, -0.2704, -0.105), (0.3628, -0.2704, -0.1672), (0.4478, -0.2704, -0.19), (0.5328, -0.2704, -0.1672), (0.595, -0.2704, -0.105), (0.6178, -0.2704, -0.01998), (0.595, -0.2704, 0.06502), (0.5328, -0.2704, 0.1272), (0.4478, -0.2704, 0.15), (-0.4321, 0.2491, 0.15), (-0.5171, 0.2491, 0.1272), (-0.5793, 0.2491, 0.06502), (-0.6021, 0.2491, -0.01998), (-0.5793, 0.2491, -0.105), (-0.5171, 0.2491, -0.1672), (-0.4321, 0.2491, -0.19), (-0.3471, 0.2491, -0.1672), (-0.2848, 0.2491, -0.105), (-0.2621, 0.2491, -0.01998), (-0.2848, 0.2491, 0.06502), (-0.3471, 0.2491, 0.1272), (0.4478, 0.2491, 0.15), (0.3628, 0.2491, 0.1272), (0.3006, 0.2491, 0.06502), (0.2778, 0.2491, -0.01998), (0.3006, 0.2491, -0.105), (0.3628, 0.2491, -0.1672), (0.4478, 0.2491, -0.19), (0.5328, 0.2491, -0.1672), (0.595, 0.2491, -0.105), (0.6178, 0.2491, -0.01998), (0.595, 0.2491, 0.06502), (0.5328, 0.2491, 0.1272), (-0.5171, 0.2191, 0.1272), (-0.5793, 0.2191, 0.06502), (-0.6021, 0.2191, -0.01998), (-0.5793, 0.2191, -0.105), (-0.5171, 0.2191, -0.1672), (-0.4321, 0.2191, -0.19), (-0.3471, 0.2191, -0.1672), (-0.2848, 0.2191, -0.105), (-0.2621, 0.2191, -0.01998), (-0.2848, 0.2191, 0.06502), (-0.3471, 0.2191, 0.1272), (-0.4321, 0.2191, 0.15), (0.3628, 0.2191, 0.1272), (0.3006, 0.2191, 0.06502), (0.2778, 0.2191, -0.01998), (0.3006, 0.2191, -0.105), (0.3628, 0.2191, -0.1672), (0.4478, 0.2191, -0.19), (0.5328, 0.2191, -0.1672), (0.595, 0.2191, -0.105), (0.6178, 0.2191, -0.01998), (0.595, 0.2191, 0.06502), (0.5328, 0.2191, 0.1272), (0.4478, 0.2191, 0.15)], [], [(74, 72, 3, 2), (38, 36, 7, 6), (50, 51, 5, 4), (10, 11, 1, 0), (67, 50, 4, 37), (52, 49, 1, 11), (59, 52, 11, 21), (48, 53, 10, 0), (23, 21, 11, 10), (2, 3, 9, 8), (43, 41, 15, 13), (69, 54, 15, 41), (56, 55, 13, 19), (16, 18, 12, 14), (20, 22, 18, 16), (58, 56, 19, 23), (13, 15, 17, 19), (54, 57, 17, 15), (53, 58, 23, 10), (8, 9, 22, 20), (19, 17, 21, 23), (57, 59, 21, 17), (62, 60, 27, 31), (29, 31, 27, 25), (71, 61, 25, 45), (46, 44, 24, 26), (33, 35, 31, 29), (64, 62, 31, 35), (61, 63, 29, 25), (26, 24, 28, 30), (66, 64, 35, 39), (37, 39, 35, 33), (63, 65, 33, 29), (30, 28, 32, 34), (4, 5, 39, 37), (51, 66, 39, 5), (65, 67, 37, 33), (34, 32, 36, 38), (14, 12, 42, 40), (55, 68, 43, 13), (70, 69, 41, 47), (45, 47, 41, 43), (25, 27, 47, 45), (60, 70, 47, 27), (40, 42, 44, 46), (68, 71, 45, 43), (92, 95, 71, 68), (84, 94, 70, 60), (93, 69, 97, 96), (79, 92, 68, 55), (89, 91, 67, 65), (75, 90, 66, 51), (87, 89, 65, 63), (90, 88, 64, 66), (85, 87, 63, 61), (88, 86, 62, 64), (95, 85, 61, 71), (86, 84, 60, 62), (81, 83, 59, 57), (77, 82, 58, 53), (78, 81, 57, 54), (82, 80, 56, 58), (80, 79, 55, 56), (93, 78, 54, 69), (74, 77, 53, 48), (83, 76, 52, 59), (76, 72, 49, 52), (91, 73, 50, 67), (73, 75, 51, 50), (0, 1, 49, 48), (6, 7, 75, 73), (38, 6, 73, 91), (9, 3, 72, 76), (22, 9, 76, 83), (2, 8, 77, 74), (42, 12, 78, 93), (16, 14, 79, 80), (20, 16, 80, 82), (12, 18, 81, 78), (8, 20, 82, 77), (18, 22, 83, 81), (28, 24, 84, 86), (46, 26, 85, 95), (32, 28, 86, 88), (26, 30, 87, 85), (36, 32, 88, 90), (30, 34, 89, 87), (7, 36, 90, 75), (34, 38, 91, 89), (14, 40, 92, 79), (44, 42, 93, 94), (24, 44, 94, 84), (40, 46, 95, 92), (48, 49, 72, 74), (98, 96, 97, 99), (69, 70, 99, 97), (94, 93, 96, 98), (70, 94, 98, 99), (101, 100, 111, 110, 109, 108, 107, 106, 105, 104, 103, 102), (113, 112, 123, 122, 121, 120, 119, 118, 117, 116, 115, 114), (124, 125, 126, 127, 128, 129, 130, 131, 132, 133, 134, 135), (136, 137, 138, 139, 140, 141, 142, 143, 144, 145, 146, 147), (101, 102, 125, 124), (116, 117, 140, 139), (109, 110, 133, 132), (102, 103, 126, 125), (117, 118, 141, 140), (110, 111, 134, 133), (103, 104, 127, 126), (118, 119, 142, 141), (111, 100, 135, 134), (104, 105, 128, 127), (119, 120, 143, 142), (112, 113, 136, 147), (105, 106, 129, 128), (120, 121, 144, 143), (113, 114, 137, 136), (106, 107, 130, 129), (121, 122, 145, 144), (114, 115, 138, 137), (107, 108, 131, 130), (122, 123, 146, 145), (100, 101, 124, 135), (115, 116, 139, 138), (108, 109, 132, 131), (123, 112, 147, 146), (149, 148, 159, 158, 157, 156, 155, 154, 153, 152, 151, 150), (161, 160, 171, 170, 169, 168, 167, 166, 165, 164, 163, 162), (172, 173, 174, 175, 176, 177, 178, 179, 180, 181, 182, 183), (184, 185, 186, 187, 188, 189, 190, 191, 192, 193, 194, 195), (149, 150, 173, 172), (164, 165, 188, 187), (157, 158, 181, 180), (150, 151, 174, 173), (165, 166, 189, 188), (158, 159, 182, 181), (151, 152, 175, 174), (166, 167, 190, 189), (159, 148, 183, 182), (152, 153, 176, 175), (167, 168, 191, 190), (160, 161, 184, 195), (153, 154, 177, 176), (168, 169, 192, 191), (161, 162, 185, 184), (154, 155, 178, 177), (169, 170, 193, 192), (162, 163, 186, 185), (155, 156, 179, 178), (170, 171, 194, 193), (148, 149, 172, 183), (163, 164, 187, 186), (156, 157, 180, 179), (171, 160, 195, 194)])
me_cube_005.polygons.foreach_set('material_index', [2, 2, 2, 2, 2, 2, 2, 2, 2, 2, 2, 2, 2, 2, 2, 2, 2, 2, 2, 2, 2, 2, 2, 2, 2, 2, 2, 2, 2, 2, 2, 2, 2, 2, 2, 2, 2, 2, 2, 2, 2, 2, 2, 2, 2, 2, 2, 2, 2, 2, 2, 2, 2, 2, 2, 2, 2, 2, 2, 2, 2, 2, 2, 2, 2, 2, 2, 2, 2, 2, 2, 2, 2, 2, 2, 2, 2, 2, 2, 2, 2, 2, 2, 2, 2, 2, 2, 2, 2, 2, 2, 2, 2, 2, 2, 2, 2, 2, 2, 2, 2, 2, 2, 2, 2, 2, 2, 2, 2, 2, 2, 2, 2, 2, 2, 2, 2, 2, 2, 2, 2, 2, 2, 2, 2, 2, 2, 2, 2, 2, 2, 2, 2, 2, 2, 2, 2, 2, 2, 2, 2, 2, 2, 2, 2, 2, 2, 2, 2, 2, 2, 2, 2, 2])
me_cube_005.materials.append(mat_color)
me_cube_005.materials.append(mat_yellowcab)
me_cube_005.materials.append(mat_blackmetal)
me_cube_005.materials.append(mat_glass)
me_cube_005.materials.append(mat_material_001)
me_cube_005.materials.append(mat_roofmetal)
me_cube_005.materials.append(mat_orange)
me_cube_005.materials.append(mat_whitelight)
me_cube_005.materials.append(mat_redlight)
me_cube_005.use_remesh_preserve_volume = False
me_cube_005.use_remesh_preserve_attributes = False
me_cube_005.use_mirror_vertex_groups = False
me_cube_005.update()
me_cube_004 = bpy.data.meshes.new('Cube.004')
me_cube_004.from_pydata([(-0.7043, -0.3606, 0.005352), (-0.7043, -0.3606, 0.08537), (-0.7043, 0.3606, 0.005352), (-0.7043, 0.3606, 0.08537), (0.6971, -0.3606, 0.005352), (0.6971, -0.3606, 0.08537), (0.6971, 0.3606, 0.005352), (0.6971, 0.3606, 0.08537), (-0.5753, 0.3606, 0.005352), (-0.5753, 0.3606, 0.1165), (-0.5753, -0.3606, 0.005352), (-0.5753, -0.3606, 0.1165), (-0.2822, 0.3606, 0.1165), (-0.2822, -0.3606, 0.005352), (-0.2822, 0.3606, 0.005352), (-0.2822, -0.3606, 0.1165), (-0.3514, 0.3606, -0.07347), (-0.3514, -0.3606, 0.1165), (-0.3514, 0.3606, 0.1165), (-0.3514, -0.3606, -0.07347), (-0.5038, 0.3606, -0.07347), (-0.5038, -0.3606, 0.1165), (-0.5038, 0.3606, 0.1165), (-0.5038, -0.3606, -0.07347), (0.3154, 0.3606, 0.1165), (0.3154, -0.3606, 0.005352), (0.3154, 0.3606, 0.005352), (0.3154, -0.3606, 0.1165), (0.3921, 0.3606, 0.1165), (0.3921, -0.3606, -0.07347), (0.3921, 0.3606, -0.07347), (0.3921, -0.3606, 0.1165), (0.5154, 0.3606, 0.1165), (0.5154, -0.3606, -0.07347), (0.5154, 0.3606, -0.07347), (0.5154, -0.3606, 0.1165), (0.5936, 0.3606, 0.1165), (0.5936, -0.3606, 0.005352), (0.5936, 0.3606, 0.005352), (0.5936, -0.3606, 0.1165), (-0.04116, 0.3606, 0.005352), (-0.04116, -0.3606, 0.1165), (-0.04116, 0.3606, 0.1165), (-0.04116, -0.3606, 0.005352), (0.05014, 0.3606, 0.1165), (0.05014, -0.3606, 0.005352), (0.05014, 0.3606, 0.005352), (0.05014, -0.3606, 0.1165), (-0.7043, -0.04334, 0.005352), (-0.7043, -0.04334, 0.08537), (0.6971, -0.04334, 0.005352), (0.6971, -0.04334, 0.08537), (-0.5753, -0.04334, 0.1165), (-0.5753, -0.04334, 0.005352), (-0.2822, -0.04334, 0.1165), (-0.2822, -0.04334, 0.005352), (-0.3514, -0.04334, -0.07347), (-0.3514, -0.04334, 0.1165), (-0.5038, -0.04334, -0.07347), (-0.5038, -0.04334, 0.1165), (0.3154, -0.04334, 0.1165), (0.3154, -0.04334, 0.005352), (0.3921, -0.04334, 0.1165), (0.3921, -0.04334, -0.07347), (0.5154, -0.04334, 0.1165), (0.5154, -0.04334, -0.07347), (0.5936, -0.04334, 0.1165), (0.5936, -0.04334, 0.005352), (-0.04116, -0.04334, 0.005352), (-0.04116, -0.04334, 0.1165), (0.05014, -0.04334, 0.1165), (0.05014, -0.04334, 0.005352), (-0.7043, 0.04372, 0.08537), (0.6971, 0.04372, 0.005352), (-0.7043, 0.04372, 0.005352), (0.6971, 0.04372, 0.08537), (-0.5753, 0.04372, 0.1165), (-0.5753, 0.04372, 0.005352), (-0.2822, 0.04372, 0.1165), (-0.2822, 0.04372, 0.005352), (-0.3514, 0.04372, -0.07347), (-0.3514, 0.04372, 0.1165), (-0.5038, 0.04372, -0.07347), (-0.5038, 0.04372, 0.1165), (0.3154, 0.04372, 0.1165), (0.3154, 0.04372, 0.005352), (0.3921, 0.04372, 0.1165), (0.3921, 0.04372, -0.07347), (0.5154, 0.04372, 0.1165), (0.5154, 0.04372, -0.07347), (0.5936, 0.04372, 0.1165), (0.5936, 0.04372, 0.005352), (-0.04116, 0.04372, 0.005352), (-0.04116, 0.04372, 0.1165), (0.05014, 0.04372, 0.1165), (0.05014, 0.04372, 0.005352), (-0.04116, 0.04372, 0.2527), (-0.04116, -0.04334, 0.2527), (0.05014, 0.04372, 0.2527), (0.05014, -0.04334, 0.2527), (-0.4321, -0.2404, 0.15), (-0.5171, -0.2404, 0.1272), (-0.5793, -0.2404, 0.06502), (-0.6021, -0.2404, -0.01998), (-0.5793, -0.2404, -0.105), (-0.5171, -0.2404, -0.1672), (-0.4321, -0.2404, -0.19), (-0.3471, -0.2404, -0.1672), (-0.2848, -0.2404, -0.105), (-0.2621, -0.2404, -0.01998), (-0.2848, -0.2404, 0.06502), (-0.3471, -0.2404, 0.1272), (0.4478, -0.2404, 0.15), (0.3628, -0.2404, 0.1272), (0.3006, -0.2404, 0.06502), (0.2778, -0.2404, -0.01998), (0.3006, -0.2404, -0.105), (0.3628, -0.2404, -0.1672), (0.4478, -0.2404, -0.19), (0.5328, -0.2404, -0.1672), (0.595, -0.2404, -0.105), (0.6178, -0.2404, -0.01998), (0.595, -0.2404, 0.06502), (0.5328, -0.2404, 0.1272), (-0.5171, -0.2704, 0.1272), (-0.5793, -0.2704, 0.06502), (-0.6021, -0.2704, -0.01998), (-0.5793, -0.2704, -0.105), (-0.5171, -0.2704, -0.1672), (-0.4321, -0.2704, -0.19), (-0.3471, -0.2704, -0.1672), (-0.2848, -0.2704, -0.105), (-0.2621, -0.2704, -0.01998), (-0.2848, -0.2704, 0.06502), (-0.3471, -0.2704, 0.1272), (-0.4321, -0.2704, 0.15), (0.3628, -0.2704, 0.1272), (0.3006, -0.2704, 0.06502), (0.2778, -0.2704, -0.01998), (0.3006, -0.2704, -0.105), (0.3628, -0.2704, -0.1672), (0.4478, -0.2704, -0.19), (0.5328, -0.2704, -0.1672), (0.595, -0.2704, -0.105), (0.6178, -0.2704, -0.01998), (0.595, -0.2704, 0.06502), (0.5328, -0.2704, 0.1272), (0.4478, -0.2704, 0.15), (-0.4321, 0.2491, 0.15), (-0.5171, 0.2491, 0.1272), (-0.5793, 0.2491, 0.06502), (-0.6021, 0.2491, -0.01998), (-0.5793, 0.2491, -0.105), (-0.5171, 0.2491, -0.1672), (-0.4321, 0.2491, -0.19), (-0.3471, 0.2491, -0.1672), (-0.2848, 0.2491, -0.105), (-0.2621, 0.2491, -0.01998), (-0.2848, 0.2491, 0.06502), (-0.3471, 0.2491, 0.1272), (0.4478, 0.2491, 0.15), (0.3628, 0.2491, 0.1272), (0.3006, 0.2491, 0.06502), (0.2778, 0.2491, -0.01998), (0.3006, 0.2491, -0.105), (0.3628, 0.2491, -0.1672), (0.4478, 0.2491, -0.19), (0.5328, 0.2491, -0.1672), (0.595, 0.2491, -0.105), (0.6178, 0.2491, -0.01998), (0.595, 0.2491, 0.06502), (0.5328, 0.2491, 0.1272), (-0.5171, 0.2191, 0.1272), (-0.5793, 0.2191, 0.06502), (-0.6021, 0.2191, -0.01998), (-0.5793, 0.2191, -0.105), (-0.5171, 0.2191, -0.1672), (-0.4321, 0.2191, -0.19), (-0.3471, 0.2191, -0.1672), (-0.2848, 0.2191, -0.105), (-0.2621, 0.2191, -0.01998), (-0.2848, 0.2191, 0.06502), (-0.3471, 0.2191, 0.1272), (-0.4321, 0.2191, 0.15), (0.3628, 0.2191, 0.1272), (0.3006, 0.2191, 0.06502), (0.2778, 0.2191, -0.01998), (0.3006, 0.2191, -0.105), (0.3628, 0.2191, -0.1672), (0.4478, 0.2191, -0.19), (0.5328, 0.2191, -0.1672), (0.595, 0.2191, -0.105), (0.6178, 0.2191, -0.01998), (0.595, 0.2191, 0.06502), (0.5328, 0.2191, 0.1272), (0.4478, 0.2191, 0.15)], [], [(74, 72, 3, 2), (38, 36, 7, 6), (50, 51, 5, 4), (10, 11, 1, 0), (67, 50, 4, 37), (52, 49, 1, 11), (59, 52, 11, 21), (48, 53, 10, 0), (23, 21, 11, 10), (2, 3, 9, 8), (43, 41, 15, 13), (69, 54, 15, 41), (56, 55, 13, 19), (16, 18, 12, 14), (20, 22, 18, 16), (58, 56, 19, 23), (13, 15, 17, 19), (54, 57, 17, 15), (53, 58, 23, 10), (8, 9, 22, 20), (19, 17, 21, 23), (57, 59, 21, 17), (62, 60, 27, 31), (29, 31, 27, 25), (71, 61, 25, 45), (46, 44, 24, 26), (33, 35, 31, 29), (64, 62, 31, 35), (61, 63, 29, 25), (26, 24, 28, 30), (66, 64, 35, 39), (37, 39, 35, 33), (63, 65, 33, 29), (30, 28, 32, 34), (4, 5, 39, 37), (51, 66, 39, 5), (65, 67, 37, 33), (34, 32, 36, 38), (14, 12, 42, 40), (55, 68, 43, 13), (70, 69, 41, 47), (45, 47, 41, 43), (25, 27, 47, 45), (60, 70, 47, 27), (40, 42, 44, 46), (68, 71, 45, 43), (92, 95, 71, 68), (84, 94, 70, 60), (93, 69, 97, 96), (79, 92, 68, 55), (89, 91, 67, 65), (75, 90, 66, 51), (87, 89, 65, 63), (90, 88, 64, 66), (85, 87, 63, 61), (88, 86, 62, 64), (95, 85, 61, 71), (86, 84, 60, 62), (81, 83, 59, 57), (77, 82, 58, 53), (78, 81, 57, 54), (82, 80, 56, 58), (80, 79, 55, 56), (93, 78, 54, 69), (74, 77, 53, 48), (83, 76, 52, 59), (76, 72, 49, 52), (91, 73, 50, 67), (73, 75, 51, 50), (0, 1, 49, 48), (6, 7, 75, 73), (38, 6, 73, 91), (9, 3, 72, 76), (22, 9, 76, 83), (2, 8, 77, 74), (42, 12, 78, 93), (16, 14, 79, 80), (20, 16, 80, 82), (12, 18, 81, 78), (8, 20, 82, 77), (18, 22, 83, 81), (28, 24, 84, 86), (46, 26, 85, 95), (32, 28, 86, 88), (26, 30, 87, 85), (36, 32, 88, 90), (30, 34, 89, 87), (7, 36, 90, 75), (34, 38, 91, 89), (14, 40, 92, 79), (44, 42, 93, 94), (24, 44, 94, 84), (40, 46, 95, 92), (48, 49, 72, 74), (98, 96, 97, 99), (69, 70, 99, 97), (94, 93, 96, 98), (70, 94, 98, 99), (101, 100, 111, 110, 109, 108, 107, 106, 105, 104, 103, 102), (113, 112, 123, 122, 121, 120, 119, 118, 117, 116, 115, 114), (124, 125, 126, 127, 128, 129, 130, 131, 132, 133, 134, 135), (136, 137, 138, 139, 140, 141, 142, 143, 144, 145, 146, 147), (101, 102, 125, 124), (116, 117, 140, 139), (109, 110, 133, 132), (102, 103, 126, 125), (117, 118, 141, 140), (110, 111, 134, 133), (103, 104, 127, 126), (118, 119, 142, 141), (111, 100, 135, 134), (104, 105, 128, 127), (119, 120, 143, 142), (112, 113, 136, 147), (105, 106, 129, 128), (120, 121, 144, 143), (113, 114, 137, 136), (106, 107, 130, 129), (121, 122, 145, 144), (114, 115, 138, 137), (107, 108, 131, 130), (122, 123, 146, 145), (100, 101, 124, 135), (115, 116, 139, 138), (108, 109, 132, 131), (123, 112, 147, 146), (149, 148, 159, 158, 157, 156, 155, 154, 153, 152, 151, 150), (161, 160, 171, 170, 169, 168, 167, 166, 165, 164, 163, 162), (172, 173, 174, 175, 176, 177, 178, 179, 180, 181, 182, 183), (184, 185, 186, 187, 188, 189, 190, 191, 192, 193, 194, 195), (149, 150, 173, 172), (164, 165, 188, 187), (157, 158, 181, 180), (150, 151, 174, 173), (165, 166, 189, 188), (158, 159, 182, 181), (151, 152, 175, 174), (166, 167, 190, 189), (159, 148, 183, 182), (152, 153, 176, 175), (167, 168, 191, 190), (160, 161, 184, 195), (153, 154, 177, 176), (168, 169, 192, 191), (161, 162, 185, 184), (154, 155, 178, 177), (169, 170, 193, 192), (162, 163, 186, 185), (155, 156, 179, 178), (170, 171, 194, 193), (148, 149, 172, 183), (163, 164, 187, 186), (156, 157, 180, 179), (171, 160, 195, 194)])
me_cube_004.polygons.foreach_set('material_index', [2, 2, 2, 2, 2, 2, 2, 2, 2, 2, 2, 2, 2, 2, 2, 2, 2, 2, 2, 2, 2, 2, 2, 2, 2, 2, 2, 2, 2, 2, 2, 2, 2, 2, 2, 2, 2, 2, 2, 2, 2, 2, 2, 2, 2, 2, 2, 2, 2, 2, 2, 2, 2, 2, 2, 2, 2, 2, 2, 2, 2, 2, 2, 2, 2, 2, 2, 2, 2, 2, 2, 2, 2, 2, 2, 2, 2, 2, 2, 2, 2, 2, 2, 2, 2, 2, 2, 2, 2, 2, 2, 2, 2, 2, 2, 2, 2, 2, 2, 2, 2, 2, 2, 2, 2, 2, 2, 2, 2, 2, 2, 2, 2, 2, 2, 2, 2, 2, 2, 2, 2, 2, 2, 2, 2, 2, 2, 2, 2, 2, 2, 2, 2, 2, 2, 2, 2, 2, 2, 2, 2, 2, 2, 2, 2, 2, 2, 2, 2, 2, 2, 2, 2, 2])
me_cube_004.materials.append(mat_color)
me_cube_004.materials.append(mat_yellowcab)
me_cube_004.materials.append(mat_blackmetal)
me_cube_004.materials.append(mat_glass)
me_cube_004.materials.append(mat_material_001)
me_cube_004.materials.append(mat_roofmetal)
me_cube_004.materials.append(mat_orange)
me_cube_004.materials.append(mat_whitelight)
me_cube_004.materials.append(mat_redlight)
me_cube_004.use_remesh_preserve_volume = False
me_cube_004.use_remesh_preserve_attributes = False
me_cube_004.use_mirror_vertex_groups = False
me_cube_004.update()
me_cube_003 = bpy.data.meshes.new('Cube.003')
me_cube_003.from_pydata([(-0.7043, -0.3606, 0.005352), (-0.7043, -0.3606, 0.08537), (-0.7043, 0.3606, 0.005352), (-0.7043, 0.3606, 0.08537), (0.6971, -0.3606, 0.005352), (0.6971, -0.3606, 0.08537), (0.6971, 0.3606, 0.005352), (0.6971, 0.3606, 0.08537), (-0.5753, 0.3606, 0.005352), (-0.5753, 0.3606, 0.1165), (-0.5753, -0.3606, 0.005352), (-0.5753, -0.3606, 0.1165), (-0.2822, 0.3606, 0.1165), (-0.2822, -0.3606, 0.005352), (-0.2822, 0.3606, 0.005352), (-0.2822, -0.3606, 0.1165), (-0.3514, 0.3606, -0.07347), (-0.3514, -0.3606, 0.1165), (-0.3514, 0.3606, 0.1165), (-0.3514, -0.3606, -0.07347), (-0.5038, 0.3606, -0.07347), (-0.5038, -0.3606, 0.1165), (-0.5038, 0.3606, 0.1165), (-0.5038, -0.3606, -0.07347), (0.3154, 0.3606, 0.1165), (0.3154, -0.3606, 0.005352), (0.3154, 0.3606, 0.005352), (0.3154, -0.3606, 0.1165), (0.3921, 0.3606, 0.1165), (0.3921, -0.3606, -0.07347), (0.3921, 0.3606, -0.07347), (0.3921, -0.3606, 0.1165), (0.5154, 0.3606, 0.1165), (0.5154, -0.3606, -0.07347), (0.5154, 0.3606, -0.07347), (0.5154, -0.3606, 0.1165), (0.5936, 0.3606, 0.1165), (0.5936, -0.3606, 0.005352), (0.5936, 0.3606, 0.005352), (0.5936, -0.3606, 0.1165), (-0.04116, 0.3606, 0.005352), (-0.04116, -0.3606, 0.1165), (-0.04116, 0.3606, 0.1165), (-0.04116, -0.3606, 0.005352), (0.05014, 0.3606, 0.1165), (0.05014, -0.3606, 0.005352), (0.05014, 0.3606, 0.005352), (0.05014, -0.3606, 0.1165), (-0.7043, -0.04334, 0.005352), (-0.7043, -0.04334, 0.08537), (0.6971, -0.04334, 0.005352), (0.6971, -0.04334, 0.08537), (-0.5753, -0.04334, 0.1165), (-0.5753, -0.04334, 0.005352), (-0.2822, -0.04334, 0.1165), (-0.2822, -0.04334, 0.005352), (-0.3514, -0.04334, -0.07347), (-0.3514, -0.04334, 0.1165), (-0.5038, -0.04334, -0.07347), (-0.5038, -0.04334, 0.1165), (0.3154, -0.04334, 0.1165), (0.3154, -0.04334, 0.005352), (0.3921, -0.04334, 0.1165), (0.3921, -0.04334, -0.07347), (0.5154, -0.04334, 0.1165), (0.5154, -0.04334, -0.07347), (0.5936, -0.04334, 0.1165), (0.5936, -0.04334, 0.005352), (-0.04116, -0.04334, 0.005352), (-0.04116, -0.04334, 0.1165), (0.05014, -0.04334, 0.1165), (0.05014, -0.04334, 0.005352), (-0.7043, 0.04372, 0.08537), (0.6971, 0.04372, 0.005352), (-0.7043, 0.04372, 0.005352), (0.6971, 0.04372, 0.08537), (-0.5753, 0.04372, 0.1165), (-0.5753, 0.04372, 0.005352), (-0.2822, 0.04372, 0.1165), (-0.2822, 0.04372, 0.005352), (-0.3514, 0.04372, -0.07347), (-0.3514, 0.04372, 0.1165), (-0.5038, 0.04372, -0.07347), (-0.5038, 0.04372, 0.1165), (0.3154, 0.04372, 0.1165), (0.3154, 0.04372, 0.005352), (0.3921, 0.04372, 0.1165), (0.3921, 0.04372, -0.07347), (0.5154, 0.04372, 0.1165), (0.5154, 0.04372, -0.07347), (0.5936, 0.04372, 0.1165), (0.5936, 0.04372, 0.005352), (-0.04116, 0.04372, 0.005352), (-0.04116, 0.04372, 0.1165), (0.05014, 0.04372, 0.1165), (0.05014, 0.04372, 0.005352), (-0.04116, 0.04372, 0.2527), (-0.04116, -0.04334, 0.2527), (0.05014, 0.04372, 0.2527), (0.05014, -0.04334, 0.2527), (-0.4321, -0.2404, 0.15), (-0.5171, -0.2404, 0.1272), (-0.5793, -0.2404, 0.06502), (-0.6021, -0.2404, -0.01998), (-0.5793, -0.2404, -0.105), (-0.5171, -0.2404, -0.1672), (-0.4321, -0.2404, -0.19), (-0.3471, -0.2404, -0.1672), (-0.2848, -0.2404, -0.105), (-0.2621, -0.2404, -0.01998), (-0.2848, -0.2404, 0.06502), (-0.3471, -0.2404, 0.1272), (0.4478, -0.2404, 0.15), (0.3628, -0.2404, 0.1272), (0.3006, -0.2404, 0.06502), (0.2778, -0.2404, -0.01998), (0.3006, -0.2404, -0.105), (0.3628, -0.2404, -0.1672), (0.4478, -0.2404, -0.19), (0.5328, -0.2404, -0.1672), (0.595, -0.2404, -0.105), (0.6178, -0.2404, -0.01998), (0.595, -0.2404, 0.06502), (0.5328, -0.2404, 0.1272), (-0.5171, -0.2704, 0.1272), (-0.5793, -0.2704, 0.06502), (-0.6021, -0.2704, -0.01998), (-0.5793, -0.2704, -0.105), (-0.5171, -0.2704, -0.1672), (-0.4321, -0.2704, -0.19), (-0.3471, -0.2704, -0.1672), (-0.2848, -0.2704, -0.105), (-0.2621, -0.2704, -0.01998), (-0.2848, -0.2704, 0.06502), (-0.3471, -0.2704, 0.1272), (-0.4321, -0.2704, 0.15), (0.3628, -0.2704, 0.1272), (0.3006, -0.2704, 0.06502), (0.2778, -0.2704, -0.01998), (0.3006, -0.2704, -0.105), (0.3628, -0.2704, -0.1672), (0.4478, -0.2704, -0.19), (0.5328, -0.2704, -0.1672), (0.595, -0.2704, -0.105), (0.6178, -0.2704, -0.01998), (0.595, -0.2704, 0.06502), (0.5328, -0.2704, 0.1272), (0.4478, -0.2704, 0.15), (-0.4321, 0.2491, 0.15), (-0.5171, 0.2491, 0.1272), (-0.5793, 0.2491, 0.06502), (-0.6021, 0.2491, -0.01998), (-0.5793, 0.2491, -0.105), (-0.5171, 0.2491, -0.1672), (-0.4321, 0.2491, -0.19), (-0.3471, 0.2491, -0.1672), (-0.2848, 0.2491, -0.105), (-0.2621, 0.2491, -0.01998), (-0.2848, 0.2491, 0.06502), (-0.3471, 0.2491, 0.1272), (0.4478, 0.2491, 0.15), (0.3628, 0.2491, 0.1272), (0.3006, 0.2491, 0.06502), (0.2778, 0.2491, -0.01998), (0.3006, 0.2491, -0.105), (0.3628, 0.2491, -0.1672), (0.4478, 0.2491, -0.19), (0.5328, 0.2491, -0.1672), (0.595, 0.2491, -0.105), (0.6178, 0.2491, -0.01998), (0.595, 0.2491, 0.06502), (0.5328, 0.2491, 0.1272), (-0.5171, 0.2191, 0.1272), (-0.5793, 0.2191, 0.06502), (-0.6021, 0.2191, -0.01998), (-0.5793, 0.2191, -0.105), (-0.5171, 0.2191, -0.1672), (-0.4321, 0.2191, -0.19), (-0.3471, 0.2191, -0.1672), (-0.2848, 0.2191, -0.105), (-0.2621, 0.2191, -0.01998), (-0.2848, 0.2191, 0.06502), (-0.3471, 0.2191, 0.1272), (-0.4321, 0.2191, 0.15), (0.3628, 0.2191, 0.1272), (0.3006, 0.2191, 0.06502), (0.2778, 0.2191, -0.01998), (0.3006, 0.2191, -0.105), (0.3628, 0.2191, -0.1672), (0.4478, 0.2191, -0.19), (0.5328, 0.2191, -0.1672), (0.595, 0.2191, -0.105), (0.6178, 0.2191, -0.01998), (0.595, 0.2191, 0.06502), (0.5328, 0.2191, 0.1272), (0.4478, 0.2191, 0.15)], [], [(74, 72, 3, 2), (38, 36, 7, 6), (50, 51, 5, 4), (10, 11, 1, 0), (67, 50, 4, 37), (52, 49, 1, 11), (59, 52, 11, 21), (48, 53, 10, 0), (23, 21, 11, 10), (2, 3, 9, 8), (43, 41, 15, 13), (69, 54, 15, 41), (56, 55, 13, 19), (16, 18, 12, 14), (20, 22, 18, 16), (58, 56, 19, 23), (13, 15, 17, 19), (54, 57, 17, 15), (53, 58, 23, 10), (8, 9, 22, 20), (19, 17, 21, 23), (57, 59, 21, 17), (62, 60, 27, 31), (29, 31, 27, 25), (71, 61, 25, 45), (46, 44, 24, 26), (33, 35, 31, 29), (64, 62, 31, 35), (61, 63, 29, 25), (26, 24, 28, 30), (66, 64, 35, 39), (37, 39, 35, 33), (63, 65, 33, 29), (30, 28, 32, 34), (4, 5, 39, 37), (51, 66, 39, 5), (65, 67, 37, 33), (34, 32, 36, 38), (14, 12, 42, 40), (55, 68, 43, 13), (70, 69, 41, 47), (45, 47, 41, 43), (25, 27, 47, 45), (60, 70, 47, 27), (40, 42, 44, 46), (68, 71, 45, 43), (92, 95, 71, 68), (84, 94, 70, 60), (93, 69, 97, 96), (79, 92, 68, 55), (89, 91, 67, 65), (75, 90, 66, 51), (87, 89, 65, 63), (90, 88, 64, 66), (85, 87, 63, 61), (88, 86, 62, 64), (95, 85, 61, 71), (86, 84, 60, 62), (81, 83, 59, 57), (77, 82, 58, 53), (78, 81, 57, 54), (82, 80, 56, 58), (80, 79, 55, 56), (93, 78, 54, 69), (74, 77, 53, 48), (83, 76, 52, 59), (76, 72, 49, 52), (91, 73, 50, 67), (73, 75, 51, 50), (0, 1, 49, 48), (6, 7, 75, 73), (38, 6, 73, 91), (9, 3, 72, 76), (22, 9, 76, 83), (2, 8, 77, 74), (42, 12, 78, 93), (16, 14, 79, 80), (20, 16, 80, 82), (12, 18, 81, 78), (8, 20, 82, 77), (18, 22, 83, 81), (28, 24, 84, 86), (46, 26, 85, 95), (32, 28, 86, 88), (26, 30, 87, 85), (36, 32, 88, 90), (30, 34, 89, 87), (7, 36, 90, 75), (34, 38, 91, 89), (14, 40, 92, 79), (44, 42, 93, 94), (24, 44, 94, 84), (40, 46, 95, 92), (48, 49, 72, 74), (98, 96, 97, 99), (69, 70, 99, 97), (94, 93, 96, 98), (70, 94, 98, 99), (101, 100, 111, 110, 109, 108, 107, 106, 105, 104, 103, 102), (113, 112, 123, 122, 121, 120, 119, 118, 117, 116, 115, 114), (124, 125, 126, 127, 128, 129, 130, 131, 132, 133, 134, 135), (136, 137, 138, 139, 140, 141, 142, 143, 144, 145, 146, 147), (101, 102, 125, 124), (116, 117, 140, 139), (109, 110, 133, 132), (102, 103, 126, 125), (117, 118, 141, 140), (110, 111, 134, 133), (103, 104, 127, 126), (118, 119, 142, 141), (111, 100, 135, 134), (104, 105, 128, 127), (119, 120, 143, 142), (112, 113, 136, 147), (105, 106, 129, 128), (120, 121, 144, 143), (113, 114, 137, 136), (106, 107, 130, 129), (121, 122, 145, 144), (114, 115, 138, 137), (107, 108, 131, 130), (122, 123, 146, 145), (100, 101, 124, 135), (115, 116, 139, 138), (108, 109, 132, 131), (123, 112, 147, 146), (149, 148, 159, 158, 157, 156, 155, 154, 153, 152, 151, 150), (161, 160, 171, 170, 169, 168, 167, 166, 165, 164, 163, 162), (172, 173, 174, 175, 176, 177, 178, 179, 180, 181, 182, 183), (184, 185, 186, 187, 188, 189, 190, 191, 192, 193, 194, 195), (149, 150, 173, 172), (164, 165, 188, 187), (157, 158, 181, 180), (150, 151, 174, 173), (165, 166, 189, 188), (158, 159, 182, 181), (151, 152, 175, 174), (166, 167, 190, 189), (159, 148, 183, 182), (152, 153, 176, 175), (167, 168, 191, 190), (160, 161, 184, 195), (153, 154, 177, 176), (168, 169, 192, 191), (161, 162, 185, 184), (154, 155, 178, 177), (169, 170, 193, 192), (162, 163, 186, 185), (155, 156, 179, 178), (170, 171, 194, 193), (148, 149, 172, 183), (163, 164, 187, 186), (156, 157, 180, 179), (171, 160, 195, 194)])
me_cube_003.polygons.foreach_set('material_index', [2, 2, 2, 2, 2, 2, 2, 2, 2, 2, 2, 2, 2, 2, 2, 2, 2, 2, 2, 2, 2, 2, 2, 2, 2, 2, 2, 2, 2, 2, 2, 2, 2, 2, 2, 2, 2, 2, 2, 2, 2, 2, 2, 2, 2, 2, 2, 2, 2, 2, 2, 2, 2, 2, 2, 2, 2, 2, 2, 2, 2, 2, 2, 2, 2, 2, 2, 2, 2, 2, 2, 2, 2, 2, 2, 2, 2, 2, 2, 2, 2, 2, 2, 2, 2, 2, 2, 2, 2, 2, 2, 2, 2, 2, 2, 2, 2, 2, 2, 2, 2, 2, 2, 2, 2, 2, 2, 2, 2, 2, 2, 2, 2, 2, 2, 2, 2, 2, 2, 2, 2, 2, 2, 2, 2, 2, 2, 2, 2, 2, 2, 2, 2, 2, 2, 2, 2, 2, 2, 2, 2, 2, 2, 2, 2, 2, 2, 2, 2, 2, 2, 2, 2, 2])
me_cube_003.materials.append(mat_color)
me_cube_003.materials.append(mat_yellowcab)
me_cube_003.materials.append(mat_blackmetal)
me_cube_003.materials.append(mat_glass)
me_cube_003.materials.append(mat_material_001)
me_cube_003.materials.append(mat_roofmetal)
me_cube_003.materials.append(mat_orange)
me_cube_003.materials.append(mat_whitelight)
me_cube_003.materials.append(mat_redlight)
me_cube_003.use_remesh_preserve_volume = False
me_cube_003.use_remesh_preserve_attributes = False
me_cube_003.use_mirror_vertex_groups = False
me_cube_003.update()
me_cube_002 = bpy.data.meshes.new('Cube.002')
me_cube_002.from_pydata([(-0.7043, -0.3606, 0.005352), (-0.7043, -0.3606, 0.08537), (-0.7043, 0.3606, 0.005352), (-0.7043, 0.3606, 0.08537), (0.6971, -0.3606, 0.005352), (0.6971, -0.3606, 0.08537), (0.6971, 0.3606, 0.005352), (0.6971, 0.3606, 0.08537), (-0.5753, 0.3606, 0.005352), (-0.5753, 0.3606, 0.1165), (-0.5753, -0.3606, 0.005352), (-0.5753, -0.3606, 0.1165), (-0.2822, 0.3606, 0.1165), (-0.2822, -0.3606, 0.005352), (-0.2822, 0.3606, 0.005352), (-0.2822, -0.3606, 0.1165), (-0.3514, 0.3606, -0.07347), (-0.3514, -0.3606, 0.1165), (-0.3514, 0.3606, 0.1165), (-0.3514, -0.3606, -0.07347), (-0.5038, 0.3606, -0.07347), (-0.5038, -0.3606, 0.1165), (-0.5038, 0.3606, 0.1165), (-0.5038, -0.3606, -0.07347), (0.3154, 0.3606, 0.1165), (0.3154, -0.3606, 0.005352), (0.3154, 0.3606, 0.005352), (0.3154, -0.3606, 0.1165), (0.3921, 0.3606, 0.1165), (0.3921, -0.3606, -0.07347), (0.3921, 0.3606, -0.07347), (0.3921, -0.3606, 0.1165), (0.5154, 0.3606, 0.1165), (0.5154, -0.3606, -0.07347), (0.5154, 0.3606, -0.07347), (0.5154, -0.3606, 0.1165), (0.5936, 0.3606, 0.1165), (0.5936, -0.3606, 0.005352), (0.5936, 0.3606, 0.005352), (0.5936, -0.3606, 0.1165), (-0.04116, 0.3606, 0.005352), (-0.04116, -0.3606, 0.1165), (-0.04116, 0.3606, 0.1165), (-0.04116, -0.3606, 0.005352), (0.05014, 0.3606, 0.1165), (0.05014, -0.3606, 0.005352), (0.05014, 0.3606, 0.005352), (0.05014, -0.3606, 0.1165), (-0.7043, -0.04334, 0.005352), (-0.7043, -0.04334, 0.08537), (0.6971, -0.04334, 0.005352), (0.6971, -0.04334, 0.08537), (-0.5753, -0.04334, 0.1165), (-0.5753, -0.04334, 0.005352), (-0.2822, -0.04334, 0.1165), (-0.2822, -0.04334, 0.005352), (-0.3514, -0.04334, -0.07347), (-0.3514, -0.04334, 0.1165), (-0.5038, -0.04334, -0.07347), (-0.5038, -0.04334, 0.1165), (0.3154, -0.04334, 0.1165), (0.3154, -0.04334, 0.005352), (0.3921, -0.04334, 0.1165), (0.3921, -0.04334, -0.07347), (0.5154, -0.04334, 0.1165), (0.5154, -0.04334, -0.07347), (0.5936, -0.04334, 0.1165), (0.5936, -0.04334, 0.005352), (-0.04116, -0.04334, 0.005352), (-0.04116, -0.04334, 0.1165), (0.05014, -0.04334, 0.1165), (0.05014, -0.04334, 0.005352), (-0.7043, 0.04372, 0.08537), (0.6971, 0.04372, 0.005352), (-0.7043, 0.04372, 0.005352), (0.6971, 0.04372, 0.08537), (-0.5753, 0.04372, 0.1165), (-0.5753, 0.04372, 0.005352), (-0.2822, 0.04372, 0.1165), (-0.2822, 0.04372, 0.005352), (-0.3514, 0.04372, -0.07347), (-0.3514, 0.04372, 0.1165), (-0.5038, 0.04372, -0.07347), (-0.5038, 0.04372, 0.1165), (0.3154, 0.04372, 0.1165), (0.3154, 0.04372, 0.005352), (0.3921, 0.04372, 0.1165), (0.3921, 0.04372, -0.07347), (0.5154, 0.04372, 0.1165), (0.5154, 0.04372, -0.07347), (0.5936, 0.04372, 0.1165), (0.5936, 0.04372, 0.005352), (-0.04116, 0.04372, 0.005352), (-0.04116, 0.04372, 0.1165), (0.05014, 0.04372, 0.1165), (0.05014, 0.04372, 0.005352), (-0.04116, 0.04372, 0.2527), (-0.04116, -0.04334, 0.2527), (0.05014, 0.04372, 0.2527), (0.05014, -0.04334, 0.2527), (-0.4321, -0.2404, 0.15), (-0.5171, -0.2404, 0.1272), (-0.5793, -0.2404, 0.06502), (-0.6021, -0.2404, -0.01998), (-0.5793, -0.2404, -0.105), (-0.5171, -0.2404, -0.1672), (-0.4321, -0.2404, -0.19), (-0.3471, -0.2404, -0.1672), (-0.2848, -0.2404, -0.105), (-0.2621, -0.2404, -0.01998), (-0.2848, -0.2404, 0.06502), (-0.3471, -0.2404, 0.1272), (0.4478, -0.2404, 0.15), (0.3628, -0.2404, 0.1272), (0.3006, -0.2404, 0.06502), (0.2778, -0.2404, -0.01998), (0.3006, -0.2404, -0.105), (0.3628, -0.2404, -0.1672), (0.4478, -0.2404, -0.19), (0.5328, -0.2404, -0.1672), (0.595, -0.2404, -0.105), (0.6178, -0.2404, -0.01998), (0.595, -0.2404, 0.06502), (0.5328, -0.2404, 0.1272), (-0.5171, -0.2704, 0.1272), (-0.5793, -0.2704, 0.06502), (-0.6021, -0.2704, -0.01998), (-0.5793, -0.2704, -0.105), (-0.5171, -0.2704, -0.1672), (-0.4321, -0.2704, -0.19), (-0.3471, -0.2704, -0.1672), (-0.2848, -0.2704, -0.105), (-0.2621, -0.2704, -0.01998), (-0.2848, -0.2704, 0.06502), (-0.3471, -0.2704, 0.1272), (-0.4321, -0.2704, 0.15), (0.3628, -0.2704, 0.1272), (0.3006, -0.2704, 0.06502), (0.2778, -0.2704, -0.01998), (0.3006, -0.2704, -0.105), (0.3628, -0.2704, -0.1672), (0.4478, -0.2704, -0.19), (0.5328, -0.2704, -0.1672), (0.595, -0.2704, -0.105), (0.6178, -0.2704, -0.01998), (0.595, -0.2704, 0.06502), (0.5328, -0.2704, 0.1272), (0.4478, -0.2704, 0.15), (-0.4321, 0.2491, 0.15), (-0.5171, 0.2491, 0.1272), (-0.5793, 0.2491, 0.06502), (-0.6021, 0.2491, -0.01998), (-0.5793, 0.2491, -0.105), (-0.5171, 0.2491, -0.1672), (-0.4321, 0.2491, -0.19), (-0.3471, 0.2491, -0.1672), (-0.2848, 0.2491, -0.105), (-0.2621, 0.2491, -0.01998), (-0.2848, 0.2491, 0.06502), (-0.3471, 0.2491, 0.1272), (0.4478, 0.2491, 0.15), (0.3628, 0.2491, 0.1272), (0.3006, 0.2491, 0.06502), (0.2778, 0.2491, -0.01998), (0.3006, 0.2491, -0.105), (0.3628, 0.2491, -0.1672), (0.4478, 0.2491, -0.19), (0.5328, 0.2491, -0.1672), (0.595, 0.2491, -0.105), (0.6178, 0.2491, -0.01998), (0.595, 0.2491, 0.06502), (0.5328, 0.2491, 0.1272), (-0.5171, 0.2191, 0.1272), (-0.5793, 0.2191, 0.06502), (-0.6021, 0.2191, -0.01998), (-0.5793, 0.2191, -0.105), (-0.5171, 0.2191, -0.1672), (-0.4321, 0.2191, -0.19), (-0.3471, 0.2191, -0.1672), (-0.2848, 0.2191, -0.105), (-0.2621, 0.2191, -0.01998), (-0.2848, 0.2191, 0.06502), (-0.3471, 0.2191, 0.1272), (-0.4321, 0.2191, 0.15), (0.3628, 0.2191, 0.1272), (0.3006, 0.2191, 0.06502), (0.2778, 0.2191, -0.01998), (0.3006, 0.2191, -0.105), (0.3628, 0.2191, -0.1672), (0.4478, 0.2191, -0.19), (0.5328, 0.2191, -0.1672), (0.595, 0.2191, -0.105), (0.6178, 0.2191, -0.01998), (0.595, 0.2191, 0.06502), (0.5328, 0.2191, 0.1272), (0.4478, 0.2191, 0.15)], [], [(74, 72, 3, 2), (38, 36, 7, 6), (50, 51, 5, 4), (10, 11, 1, 0), (67, 50, 4, 37), (52, 49, 1, 11), (59, 52, 11, 21), (48, 53, 10, 0), (23, 21, 11, 10), (2, 3, 9, 8), (43, 41, 15, 13), (69, 54, 15, 41), (56, 55, 13, 19), (16, 18, 12, 14), (20, 22, 18, 16), (58, 56, 19, 23), (13, 15, 17, 19), (54, 57, 17, 15), (53, 58, 23, 10), (8, 9, 22, 20), (19, 17, 21, 23), (57, 59, 21, 17), (62, 60, 27, 31), (29, 31, 27, 25), (71, 61, 25, 45), (46, 44, 24, 26), (33, 35, 31, 29), (64, 62, 31, 35), (61, 63, 29, 25), (26, 24, 28, 30), (66, 64, 35, 39), (37, 39, 35, 33), (63, 65, 33, 29), (30, 28, 32, 34), (4, 5, 39, 37), (51, 66, 39, 5), (65, 67, 37, 33), (34, 32, 36, 38), (14, 12, 42, 40), (55, 68, 43, 13), (70, 69, 41, 47), (45, 47, 41, 43), (25, 27, 47, 45), (60, 70, 47, 27), (40, 42, 44, 46), (68, 71, 45, 43), (92, 95, 71, 68), (84, 94, 70, 60), (93, 69, 97, 96), (79, 92, 68, 55), (89, 91, 67, 65), (75, 90, 66, 51), (87, 89, 65, 63), (90, 88, 64, 66), (85, 87, 63, 61), (88, 86, 62, 64), (95, 85, 61, 71), (86, 84, 60, 62), (81, 83, 59, 57), (77, 82, 58, 53), (78, 81, 57, 54), (82, 80, 56, 58), (80, 79, 55, 56), (93, 78, 54, 69), (74, 77, 53, 48), (83, 76, 52, 59), (76, 72, 49, 52), (91, 73, 50, 67), (73, 75, 51, 50), (0, 1, 49, 48), (6, 7, 75, 73), (38, 6, 73, 91), (9, 3, 72, 76), (22, 9, 76, 83), (2, 8, 77, 74), (42, 12, 78, 93), (16, 14, 79, 80), (20, 16, 80, 82), (12, 18, 81, 78), (8, 20, 82, 77), (18, 22, 83, 81), (28, 24, 84, 86), (46, 26, 85, 95), (32, 28, 86, 88), (26, 30, 87, 85), (36, 32, 88, 90), (30, 34, 89, 87), (7, 36, 90, 75), (34, 38, 91, 89), (14, 40, 92, 79), (44, 42, 93, 94), (24, 44, 94, 84), (40, 46, 95, 92), (48, 49, 72, 74), (98, 96, 97, 99), (69, 70, 99, 97), (94, 93, 96, 98), (70, 94, 98, 99), (101, 100, 111, 110, 109, 108, 107, 106, 105, 104, 103, 102), (113, 112, 123, 122, 121, 120, 119, 118, 117, 116, 115, 114), (124, 125, 126, 127, 128, 129, 130, 131, 132, 133, 134, 135), (136, 137, 138, 139, 140, 141, 142, 143, 144, 145, 146, 147), (101, 102, 125, 124), (116, 117, 140, 139), (109, 110, 133, 132), (102, 103, 126, 125), (117, 118, 141, 140), (110, 111, 134, 133), (103, 104, 127, 126), (118, 119, 142, 141), (111, 100, 135, 134), (104, 105, 128, 127), (119, 120, 143, 142), (112, 113, 136, 147), (105, 106, 129, 128), (120, 121, 144, 143), (113, 114, 137, 136), (106, 107, 130, 129), (121, 122, 145, 144), (114, 115, 138, 137), (107, 108, 131, 130), (122, 123, 146, 145), (100, 101, 124, 135), (115, 116, 139, 138), (108, 109, 132, 131), (123, 112, 147, 146), (149, 148, 159, 158, 157, 156, 155, 154, 153, 152, 151, 150), (161, 160, 171, 170, 169, 168, 167, 166, 165, 164, 163, 162), (172, 173, 174, 175, 176, 177, 178, 179, 180, 181, 182, 183), (184, 185, 186, 187, 188, 189, 190, 191, 192, 193, 194, 195), (149, 150, 173, 172), (164, 165, 188, 187), (157, 158, 181, 180), (150, 151, 174, 173), (165, 166, 189, 188), (158, 159, 182, 181), (151, 152, 175, 174), (166, 167, 190, 189), (159, 148, 183, 182), (152, 153, 176, 175), (167, 168, 191, 190), (160, 161, 184, 195), (153, 154, 177, 176), (168, 169, 192, 191), (161, 162, 185, 184), (154, 155, 178, 177), (169, 170, 193, 192), (162, 163, 186, 185), (155, 156, 179, 178), (170, 171, 194, 193), (148, 149, 172, 183), (163, 164, 187, 186), (156, 157, 180, 179), (171, 160, 195, 194)])
me_cube_002.polygons.foreach_set('material_index', [2, 2, 2, 2, 2, 2, 2, 2, 2, 2, 2, 2, 2, 2, 2, 2, 2, 2, 2, 2, 2, 2, 2, 2, 2, 2, 2, 2, 2, 2, 2, 2, 2, 2, 2, 2, 2, 2, 2, 2, 2, 2, 2, 2, 2, 2, 2, 2, 2, 2, 2, 2, 2, 2, 2, 2, 2, 2, 2, 2, 2, 2, 2, 2, 2, 2, 2, 2, 2, 2, 2, 2, 2, 2, 2, 2, 2, 2, 2, 2, 2, 2, 2, 2, 2, 2, 2, 2, 2, 2, 2, 2, 2, 2, 2, 2, 2, 2, 2, 2, 2, 2, 2, 2, 2, 2, 2, 2, 2, 2, 2, 2, 2, 2, 2, 2, 2, 2, 2, 2, 2, 2, 2, 2, 2, 2, 2, 2, 2, 2, 2, 2, 2, 2, 2, 2, 2, 2, 2, 2, 2, 2, 2, 2, 2, 2, 2, 2, 2, 2, 2, 2, 2, 2])
me_cube_002.materials.append(mat_color)
me_cube_002.materials.append(mat_yellowcab)
me_cube_002.materials.append(mat_blackmetal)
me_cube_002.materials.append(mat_glass)
me_cube_002.materials.append(mat_material_001)
me_cube_002.materials.append(mat_roofmetal)
me_cube_002.materials.append(mat_orange)
me_cube_002.materials.append(mat_whitelight)
me_cube_002.materials.append(mat_redlight)
me_cube_002.use_remesh_preserve_volume = False
me_cube_002.use_remesh_preserve_attributes = False
me_cube_002.use_mirror_vertex_groups = False
me_cube_002.update()
me_cube = bpy.data.meshes.new('Cube')
me_cube.from_pydata([(2.772, -0.3741, 0.4244), (0.0, -0.3741, 0.4244), (2.841, 0.0, 1.276), (2.772, -0.3741, 1.181), (-3.123, 0.0, 0.4249), (-3.305, -0.2148, 0.3449), (-2.986, 0.0001696, 1.228), (-3.002, -0.3469, 1.165), (2.841, 0.0, 0.3001), (2.772, -0.3741, 0.3001), (-3.123, 0.0, 0.3001), (-3.305, -0.2562, 0.3035), (-2.775, -0.3741, 0.4244), (-2.784, 0.0, 1.27), (-2.776, -0.3306, 1.172), (-2.775, 0.0, 0.3549), (-2.775, -0.3741, 0.3549), (-2.912, -0.3741, 0.4244), (-2.903, 0.0, 1.245), (-2.892, -0.3339, 1.167), (-2.912, 0.0, 0.3001), (-2.912, -0.3741, 0.3001), (-2.699, -0.3741, 0.4244), (-2.678, 0.0, 1.276), (-2.636, -0.3301, 1.175), (-2.699, 0.0, 0.3549), (-2.699, -0.3741, 0.3549), (-1.365, -0.3741, 0.4244), (-1.365, 0.0, 0.3549), (-1.365, -0.3741, 0.3549), (-1.143, -0.3741, 0.4244), (-1.143, -0.3741, 0.3001), (0.9322, -0.3741, 0.4244), (0.9322, -0.3741, 0.3001), (1.154, -0.3741, 0.4244), (1.154, 0.0, 0.3001), (1.154, -0.3741, 0.3001), (2.15, -0.3741, 0.4244), (2.15, 0.0, 0.3509), (2.15, -0.3741, 0.3509), (2.575, -0.3741, 0.4244), (2.575, 0.0, 0.3509), (2.575, -0.3741, 0.3509), (2.357, -0.3741, 0.4244), (2.357, 0.0, 0.3509), (2.357, -0.3741, 0.3509), (2.999, -0.1771, 0.5039), (2.841, 0.0, 0.5039), (2.841, -0.1771, 1.148), (2.841, -0.26, 1.228), (2.841, -0.26, 0.3001), (1.154, -0.26, 0.3001), (2.15, -0.26, 0.3509), (2.575, -0.26, 0.3509), (2.357, -0.26, 0.3509), (2.841, -0.1771, 0.5039), (2.999, 0.0, 0.5442), (2.999, 0.0, 1.148), (2.999, -0.1496, 0.5442), (2.999, -0.1496, 1.108), (-2.505, -0.3741, 0.4244), (-2.465, 0.0, 1.276), (-2.418, -0.3304, 1.18), (-2.505, 0.0, 0.3549), (-2.505, -0.3741, 0.3549), (-2.076, -0.3741, 0.4244), (-2.083, 0.0, 1.269), (-2.117, -0.332, 1.181), (-2.076, 0.0, 0.3549), (-2.076, -0.3741, 0.3549), (-1.944, -0.3741, 0.4244), (-1.944, 0.0, 0.3549), (-1.944, -0.3741, 0.3549), (-1.517, -0.3741, 0.4244), (-1.517, 0.0, 0.3549), (-1.517, -0.3741, 0.3549), (0.4796, -0.3741, 0.4244), (0.4796, -0.3741, 0.3001), (0.06982, -0.3741, 0.4244), (0.06982, -0.3741, 0.3001), (0.6129, -0.3741, 0.4244), (0.6129, -0.3741, 0.3001), (0.8118, -0.3741, 0.4244), (0.8118, -0.3741, 0.3001), (1.31, -0.3741, 0.4244), (1.31, 0.0, 0.3509), (1.31, -0.3741, 0.3509), (1.31, -0.26, 0.3509), (1.532, -0.3741, 0.4244), (1.532, 0.0, 0.3509), (1.532, -0.3741, 0.3509), (1.532, -0.26, 0.3509), (1.735, -0.3741, 0.4244), (1.735, 0.0, 0.3509), (1.735, -0.3741, 0.3509), (1.735, -0.26, 0.3509), (1.957, -0.3741, 0.4244), (1.957, 0.0, 0.3509), (1.957, -0.3741, 0.3509), (1.957, -0.26, 0.3509), (2.841, 0.0, 1.148), (2.999, -0.1771, 1.148), (2.391, -0.3741, 0.4244), (2.391, 0.0, 0.3509), (2.391, -0.3741, 0.3509), (2.391, -0.26, 0.3509), (2.544, -0.3741, 0.4244), (2.544, 0.0, 0.3509), (2.544, -0.3741, 0.3509), (2.544, -0.26, 0.3509), (-0.6009, -0.3741, 0.4244), (-0.6009, -0.3741, 0.3001), (-0.471, -0.3741, 0.4244), (-0.471, -0.3741, 0.3001), (-0.05607, -0.3741, 0.4244), (-0.05607, -0.3741, 0.3001), (-0.9945, -0.3741, 0.4244), (-0.9945, -0.3741, 0.3001), (0.06982, 0.0, 0.1505), (0.0, 0.0, 0.1505), (0.06982, -0.3741, 0.1505), (0.0, -0.3741, 0.1505), (-0.05607, 0.0, 0.1505), (-0.05607, -0.3741, 0.1505), (-1.365, 0.0, 0.1505), (-1.365, -0.3741, 0.1505), (-1.143, 0.0, 0.1505), (-1.143, -0.3741, 0.1505), (1.154, 0.0, 0.1505), (0.9322, 0.0, 0.1505), (1.154, -0.3741, 0.1505), (0.9322, -0.3741, 0.1505), (0.9322, -0.26, 0.1505), (1.154, -0.26, 0.1505), (0.06982, -0.26, 0.1505), (0.6129, 0.0, 0.1505), (0.4796, 0.0, 0.1505), (0.6129, -0.3741, 0.1505), (0.4796, -0.3741, 0.1505), (0.6129, -0.26, 0.1505), (0.4796, -0.26, 0.1505), (0.8118, 0.0, 0.1505), (0.8118, -0.3741, 0.1505), (0.8118, -0.26, 0.1505), (-0.9945, 0.0, 0.1505), (-0.6009, 0.0, 0.1505), (-0.9945, -0.3741, 0.1505), (-0.6009, -0.3741, 0.1505), (-0.471, 0.0, 0.1505), (-0.471, -0.3741, 0.1505), (0.06982, -0.4364, 0.4244), (0.0, -0.4364, 0.4244), (2.772, -0.4364, 1.148), (2.772, -0.4364, 1.145), (0.06982, -0.4364, 1.145), (-3.027, -0.4448, 1.062), (-3.013, -0.4248, 1.123), (-3.122, -0.4362, 0.4253), (-3.121, -0.4525, 0.6898), (-2.912, -0.4528, 0.6905), (-2.912, -0.4364, 0.4244), (-2.775, -0.4364, 0.4244), (-2.905, -0.4284, 1.123), (-2.782, -0.4285, 1.126), (-2.699, -0.4528, 0.6905), (-2.775, -0.4446, 1.07), (-2.912, -0.4446, 1.07), (-2.699, -0.4364, 0.4244), (-2.682, -0.4285, 1.122), (-2.505, -0.4528, 0.6905), (-2.699, -0.4446, 1.07), (-1.517, -0.4364, 0.4244), (-1.365, -0.4364, 0.4244), (-1.143, -0.4528, 0.6905), (-1.365, -0.4528, 0.6905), (-1.365, -0.4446, 1.07), (-1.143, -0.4364, 0.4244), (-0.9945, -0.4528, 0.6905), (-1.143, -0.4446, 1.07), (1.154, -0.4364, 0.4244), (0.9322, -0.4364, 0.4244), (0.9322, -0.4422, 0.5039), (1.31, -0.4364, 0.4244), (1.154, -0.4422, 0.5039), (2.357, -0.4364, 0.4244), (2.15, -0.4364, 0.4244), (2.772, -0.4364, 0.4244), (2.575, -0.4364, 0.4244), (2.575, -0.4422, 0.5039), (2.391, -0.4364, 0.4244), (2.357, -0.4422, 0.5039), (2.772, -0.4489, 0.9798), (2.772, -0.4446, 1.066), (0.9322, -0.4446, 1.066), (1.154, -0.4446, 1.066), (2.15, -0.4446, 1.066), (2.575, -0.4446, 1.066), (2.357, -0.4446, 1.066), (2.391, -0.4446, 1.066), (1.31, -0.4446, 1.066), (0.06982, -0.4446, 1.066), (5.239e-10, -0.4446, 1.068), (-2.912, -0.4489, 0.9766), (-2.699, -0.4489, 0.9766), (-1.365, -0.4489, 0.9766), (-1.143, -0.4489, 0.9766), (-2.505, -0.4446, 1.07), (-0.9945, -0.4446, 1.07), (0.9322, -0.4528, 0.6996), (1.154, -0.4528, 0.6996), (2.15, -0.4528, 0.6996), (2.575, -0.4528, 0.6996), (2.357, -0.4528, 0.6996), (2.772, -0.4422, 0.5039), (-2.076, -0.4528, 0.6905), (-2.505, -0.4364, 0.4244), (-2.473, -0.4285, 1.132), (-2.076, -0.4446, 1.07), (-2.505, -0.4489, 0.9766), (-2.076, -0.4364, 0.4244), (-2.087, -0.4267, 1.132), (-1.944, -0.4528, 0.6905), (-1.944, -0.4446, 1.07), (-2.076, -0.4489, 0.9766), (-1.944, -0.4364, 0.4244), (-1.517, -0.4528, 0.6905), (-1.517, -0.4446, 1.07), (-1.944, -0.4489, 0.9766), (-1.517, -0.4489, 0.9766), (-4.657e-10, -0.4489, 0.9782), (-2.912, -0.4533, 0.7345), (-2.699, -0.4533, 0.7345), (-1.365, -0.4533, 0.7345), (-1.143, -0.4533, 0.7345), (-2.505, -0.4533, 0.7345), (-2.076, -0.4533, 0.7345), (-1.944, -0.4533, 0.7345), (-1.517, -0.4533, 0.7345), (-0.9945, -0.4489, 0.9766), (-1.339e-09, -0.4528, 0.6951), (-0.9945, -0.4533, 0.7345), (2.772, -0.4533, 0.7415), (0.06982, -0.4489, 0.9798), (0.9322, -0.4489, 0.9798), (1.154, -0.4489, 0.9798), (2.15, -0.4489, 0.9798), (2.575, -0.4489, 0.9798), (2.357, -0.4489, 0.9798), (-0.05607, -0.4446, 1.07), (1.31, -0.4489, 0.9798), (0.9322, -0.4533, 0.7415), (1.154, -0.4533, 0.7415), (2.575, -0.4533, 0.7415), (2.357, -0.4533, 0.7415), (2.772, -0.4528, 0.6996), (1.31, -0.4528, 0.6996), (0.06982, -0.4533, 0.7415), (0.6129, -0.4364, 0.4244), (0.4796, -0.4364, 0.4244), (0.6129, -0.4446, 1.066), (0.4796, -0.4446, 1.066), (0.6129, -0.4489, 0.9798), (0.4796, -0.4489, 0.9798), (0.6129, -0.4528, 0.6996), (0.4796, -0.4528, 0.6996), (0.4796, -0.4533, 0.7415), (0.06982, -0.4528, 0.6996), (0.8118, -0.4364, 0.4244), (0.8118, -0.4446, 1.066), (0.8118, -0.4489, 0.9798), (0.8118, -0.4528, 0.6996), (0.6129, -0.4533, 0.7415), (0.8118, -0.4533, 0.7415), (1.532, -0.4364, 0.4244), (1.532, -0.4446, 1.066), (1.532, -0.4489, 0.9798), (1.532, -0.4528, 0.6996), (1.31, -0.4533, 0.7415), (1.735, -0.4364, 0.4244), (1.735, -0.4446, 1.066), (1.735, -0.4489, 0.9798), (1.735, -0.4528, 0.6996), (1.532, -0.4533, 0.7415), (1.957, -0.4364, 0.4244), (1.957, -0.4446, 1.066), (1.957, -0.4489, 0.9798), (1.957, -0.4528, 0.6996), (1.735, -0.4533, 0.7415), (1.957, -0.4533, 0.7415), (2.544, -0.4364, 0.4244), (2.544, -0.4446, 1.066), (-0.9945, -0.4364, 0.4244), (-0.6009, -0.4364, 0.4244), (-0.471, -0.4528, 0.6905), (-0.6009, -0.4528, 0.6905), (-0.471, -0.4446, 1.07), (-0.6009, -0.4446, 1.07), (-0.471, -0.4489, 0.9766), (-0.6009, -0.4489, 0.9766), (-0.471, -0.4533, 0.7345), (-0.6009, -0.4533, 0.7345), (-0.471, -0.4364, 0.4244), (-0.05607, -0.4528, 0.6905), (-0.05607, -0.4489, 0.9766), (-0.05607, -0.4533, 0.7345), (-0.05607, -0.4364, 0.4244), (-2.076, -0.4328, 0.6902), (-2.505, -0.4328, 0.6902), (-1.517, -0.4328, 0.6902), (-1.944, -0.4328, 0.6902), (-2.505, -0.4333, 0.7342), (-2.505, -0.4289, 0.9763), (-2.076, -0.4333, 0.7342), (-2.076, -0.4289, 0.9763), (-1.944, -0.4333, 0.7342), (-1.944, -0.4289, 0.9763), (-1.517, -0.4333, 0.7342), (-1.517, -0.4289, 0.9763), (0.4796, -0.4333, 0.7412), (0.4796, -0.4328, 0.6993), (0.4796, -0.4289, 0.9795), (0.06982, -0.4289, 0.9795), (0.06982, -0.4328, 0.6993), (0.06982, -0.4333, 0.7412), (0.8118, -0.4289, 0.9795), (0.6129, -0.4289, 0.9795), (0.8118, -0.4328, 0.6993), (0.6129, -0.4328, 0.6993), (0.6129, -0.4333, 0.7412), (0.8118, -0.4333, 0.7412), (1.532, -0.4289, 0.9795), (1.31, -0.4289, 0.9795), (1.532, -0.4328, 0.6993), (1.31, -0.4328, 0.6993), (1.31, -0.4333, 0.7412), (1.532, -0.4333, 0.7412), (1.957, -0.4289, 0.9795), (1.735, -0.4289, 0.9795), (1.957, -0.4328, 0.6993), (1.735, -0.4328, 0.6993), (1.735, -0.4333, 0.7412), (1.957, -0.4333, 0.7412), (0.0, -0.3741, 0.3001), (-0.6009, -0.4328, 0.6902), (-0.6009, -0.4333, 0.7342), (-0.6009, -0.4289, 0.9763), (-0.05607, -0.4328, 0.6902), (-0.471, -0.4328, 0.6902), (-0.05607, -0.4289, 0.9763), (-0.471, -0.4289, 0.9763), (-0.471, -0.4333, 0.7342), (-0.05607, -0.4333, 0.7342), (-0.9945, -0.4328, 0.6902), (-0.9945, -0.4289, 0.9763), (-0.9945, -0.4333, 0.7342), (-3.305, -0.2562, 0.4522), (-3.305, -0.2148, 0.4108), (-3.123, -0.2408, 0.4241), (-3.122, -0.374, 0.4246), (-3.123, -0.2411, 0.3001), (-3.123, -0.3741, 0.3001), (-3.305, -0.3398, 0.3035), (-3.305, -0.3812, 0.3449), (-3.305, -0.3812, 0.4108), (-3.305, -0.3398, 0.4522), (-3.123, -0.3283, 0.399), (-3.123, -0.3488, 0.3786), (-3.123, -0.3633, 0.4135), (-3.123, -0.3488, 0.3459), (-3.123, -0.3283, 0.3255), (-3.123, -0.3633, 0.311), (-3.123, -0.2665, 0.3786), (-3.123, -0.2869, 0.399), (-3.123, -0.252, 0.4135), (-3.123, -0.2869, 0.3255), (-3.123, -0.2665, 0.3459), (-3.123, -0.252, 0.311), (-3.284, -0.2869, 0.399), (-3.284, -0.2665, 0.3786), (-3.284, -0.3488, 0.3786), (-3.284, -0.3283, 0.399), (-3.284, -0.2665, 0.3459), (-3.284, -0.2869, 0.3255), (-3.284, -0.3283, 0.3255), (-3.284, -0.3488, 0.3459), (-2.995, -0.2632, 1.193), (-2.776, -0.1974, 1.217), (-2.891, -0.208, 1.205), (-2.635, -0.1957, 1.223), (-2.416, -0.1955, 1.226), (-2.115, -0.1963, 1.228), (-2.912, -0.4264, 0.4245), (-2.775, -0.4264, 0.4245), (-2.699, -0.4428, 0.6906), (-2.912, -0.4428, 0.6906), (-2.699, -0.4264, 0.4245), (-1.143, -0.4428, 0.6906), (-1.365, -0.4428, 0.6906), (-1.365, -0.4264, 0.4245), (-1.143, -0.4264, 0.4245), (1.154, -0.4264, 0.4245), (0.9322, -0.4264, 0.4245), (0.9322, -0.4322, 0.504), (1.154, -0.4322, 0.504), (2.575, -0.4322, 0.504), (2.575, -0.4264, 0.4245), (2.391, -0.4264, 0.4245), (2.357, -0.4264, 0.4245), (2.357, -0.4322, 0.504), (2.391, -0.4346, 1.066), (2.357, -0.4346, 1.066), (1.154, -0.4346, 1.066), (0.9322, -0.4346, 1.066), (-2.775, -0.4389, 0.9767), (-2.775, -0.4346, 1.07), (-2.912, -0.4389, 0.9767), (-2.912, -0.4346, 1.07), (-2.699, -0.4389, 0.9767), (-2.699, -0.4346, 1.07), (-1.365, -0.4389, 0.9767), (-1.365, -0.4346, 1.07), (-1.143, -0.4389, 0.9767), (-1.143, -0.4346, 1.07), (0.9322, -0.4428, 0.6997), (1.154, -0.4428, 0.6997), (2.575, -0.4428, 0.6997), (2.357, -0.4428, 0.6997), (2.391, -0.4322, 0.504), (-2.879, -0.4389, 0.9767), (-2.912, -0.4433, 0.7346), (-2.699, -0.4433, 0.7346), (-1.365, -0.4433, 0.7346), (-1.143, -0.4433, 0.7346), (0.9322, -0.4389, 0.9799), (1.154, -0.4389, 0.9799), (2.575, -0.4346, 1.066), (2.575, -0.4389, 0.9799), (2.357, -0.4389, 0.9799), (2.391, -0.4389, 0.9799), (0.9322, -0.4433, 0.7416), (1.154, -0.4433, 0.7416), (2.575, -0.4433, 0.7416), (2.357, -0.4433, 0.7416), (2.391, -0.4428, 0.6997), (2.391, -0.4433, 0.7416), (2.544, -0.4264, 0.4245), (2.544, -0.4346, 1.066), (2.544, -0.4322, 0.504), (2.544, -0.4389, 0.9799), (2.544, -0.4428, 0.6997), (2.544, -0.4433, 0.7416), (2.544, -0.4189, 0.9796), (2.391, -0.4189, 0.9796), (2.544, -0.4233, 0.7413), (2.391, -0.4233, 0.7413), (2.999, 0.0, 0.5039), (2.999, 0.0, 1.108), (2.887, 0.0, 1.108), (2.887, 0.0, 0.5442), (2.887, -0.1496, 0.5442), (2.887, -0.1496, 1.108), (-2.879, -0.4428, 0.6906), (-2.725, -0.4389, 0.9767), (-2.725, -0.4428, 0.6906), (-2.879, -0.442, 0.7494), (-2.725, -0.442, 0.7494), (-1.18, -0.4389, 0.9767), (-1.326, -0.4389, 0.9767), (-1.18, -0.4433, 0.7346), (-1.326, -0.4433, 0.7346), (1.121, -0.4389, 0.9799), (0.9725, -0.4389, 0.9799), (1.121, -0.4433, 0.7416), (0.9725, -0.4433, 0.7416), (-2.775, -0.4289, 0.9765), (-2.879, -0.4289, 0.9765), (-2.725, -0.4289, 0.9765), (-2.879, -0.432, 0.7492), (-2.725, -0.432, 0.7492), (-1.18, -0.4289, 0.9765), (-1.326, -0.4289, 0.9765), (-1.18, -0.4333, 0.7345), (-1.326, -0.4333, 0.7345), (1.121, -0.4289, 0.9798), (0.9725, -0.4289, 0.9798), (1.121, -0.4333, 0.7414), (0.9725, -0.4333, 0.7414), (-3.121, 0.0, 0.6898), (-3.115, 8.625e-06, 0.7172), (-3.049, 9.109e-05, 0.9789), (-3.048, -0.4466, 0.9789), (-3.114, -0.452, 0.7172), (-3.049, -0.1586, 0.9789), (-3.115, -0.1586, 0.7172), (-3.049, -0.09623, 0.9789), (-3.115, -0.09623, 0.7172), (-3.035, 0.0001077, 1.032), (-3.018, 0.0001297, 1.101), (-3.035, -0.1047, 1.032), (-3.018, -0.1047, 1.101), (-3.048, -0.3578, 0.9789), (-3.114, -0.3578, 0.7172), (-3.098, 0.0, 0.713), (-3.032, 0.0, 0.9747), (-3.032, -0.09622, 0.9747), (-3.098, -0.09622, 0.713), (-3.098, -0.1586, 0.713), (-3.032, -0.1586, 0.9747), (-3.019, 0.0, 1.027), (-3.001, 0.0, 1.097), (-3.019, -0.1047, 1.027), (-3.001, -0.1047, 1.097), (-3.032, -0.3578, 0.9747), (-3.098, -0.3578, 0.713), (-3.122, 0.0, 0.5586), (-3.122, -0.03259, 0.5451), (-3.122, -0.04723, 0.5098), (-3.122, -0.03259, 0.4744), (-3.122, 0.0, 0.4609), (-3.122, -0.3081, 0.5598), (-3.122, -0.3435, 0.5451), (-3.122, -0.3581, 0.5098), (-3.122, -0.3435, 0.4744), (-3.122, -0.3081, 0.4598), (-3.122, -0.2728, 0.4744), (-3.122, -0.2581, 0.5098), (-3.122, -0.2728, 0.5451), (-3.109, 0.0, 0.4731), (-3.108, 0.0, 0.5464), (-3.108, -0.02395, 0.5364), (-3.108, -0.03502, 0.5097), (-3.109, -0.02395, 0.483), (-3.108, -0.3081, 0.5475), (-3.108, -0.3348, 0.5364), (-3.108, -0.3459, 0.5097), (-3.108, -0.3348, 0.483), (-3.108, -0.3081, 0.4719), (-3.108, -0.2814, 0.483), (-3.108, -0.2703, 0.5097), (-3.108, -0.2814, 0.5364), (-3.132, 0.0, 0.5586), (-3.132, -0.03259, 0.5451), (-3.133, -0.04724, 0.5098), (-3.133, -0.03259, 0.4744), (-3.133, 0.0, 0.4609), (-3.132, -0.3081, 0.5598), (-3.132, -0.3435, 0.5451), (-3.132, -0.3581, 0.5098), (-3.132, -0.3435, 0.4744), (-3.133, -0.3081, 0.4598), (-3.133, -0.2728, 0.4744), (-3.132, -0.2581, 0.5098), (-3.132, -0.2728, 0.5451), (-3.132, 0.0, 0.5464), (-3.132, -0.02396, 0.5365), (-3.133, -0.03503, 0.5098), (-3.133, -0.02396, 0.4831), (-3.133, 0.0, 0.4731), (-3.132, -0.3081, 0.5476), (-3.132, -0.3349, 0.5365), (-3.132, -0.3459, 0.5098), (-3.132, -0.3349, 0.4831), (-3.133, -0.3081, 0.472), (-3.132, -0.2814, 0.4831), (-3.132, -0.2703, 0.5098), (-3.132, -0.2814, 0.5365)], [], [(3, 153, 152, 192, 191, 241, 254, 213, 186, 0), (357, 4, 10, 359), (83, 81, 137, 142), (35, 51, 133, 128), (31, 29, 125, 127), (17, 358, 360, 21), (78, 1, 342, 79), (111, 117, 146, 147), (22, 12, 16, 26), (20, 15, 16, 21), (10, 20, 21, 360, 359), (12, 17, 21, 16), (60, 22, 26, 64), (15, 25, 26, 16), (30, 27, 29, 31), (74, 28, 29, 75), (116, 30, 31, 117), (36, 33, 131, 130), (33, 83, 142, 131), (34, 32, 33, 36), (87, 86, 36, 51), (84, 34, 36, 86), (51, 36, 130, 133), (43, 37, 39, 45), (54, 45, 39, 52), (50, 9, 42, 53), (0, 40, 42, 9), (105, 104, 45, 54), (102, 43, 45, 104), (118, 134, 120, 121, 119), (103, 105, 54, 44), (8, 50, 53, 41), (49, 390, 67, 3), (44, 54, 52, 38), (85, 87, 51, 35), (115, 113, 149, 123), (100, 2, 49, 48), (55, 47, 455, 46), (100, 48, 101, 57), (0, 9, 50, 49, 3), (25, 63, 64, 26), (65, 60, 64, 69), (70, 65, 69, 72), (63, 68, 69, 64), (73, 70, 72, 75), (68, 71, 72, 69), (27, 73, 75, 29), (71, 74, 75, 72), (342, 115, 123, 121), (80, 76, 77, 81), (76, 78, 79, 77), (82, 80, 81, 83), (117, 31, 127, 146), (32, 82, 83, 33), (29, 28, 124, 125), (113, 111, 147, 149), (89, 91, 87, 85), (73, 27, 172, 171), (110, 112, 301, 292), (88, 84, 86, 90), (91, 90, 86, 87), (1, 78, 150, 151), (95, 94, 90, 91), (92, 88, 90, 94), (80, 82, 267, 257), (93, 95, 91, 89), (97, 99, 95, 93), (32, 34, 179, 180), (40, 0, 186, 187), (96, 92, 94, 98), (99, 98, 94, 95), (62, 216, 220, 67), (52, 39, 98, 99), (37, 96, 98, 39), (17, 12, 161, 160), (82, 32, 180, 267), (8, 47, 55, 50), (38, 52, 99, 97), (60, 65, 219, 215), (70, 73, 171, 224), (112, 114, 305, 301), (12, 22, 167, 161), (84, 88, 273, 182), (27, 30, 176, 172), (88, 92, 278, 273), (37, 43, 184, 185), (107, 109, 105, 103), (30, 116, 291, 176), (106, 102, 104, 108), (109, 108, 104, 105), (102, 106, 289, 189), (106, 40, 187, 289), (53, 42, 108, 109), (40, 106, 108, 42), (76, 80, 257, 258), (92, 96, 283, 278), (41, 53, 109, 107), (390, 66, 61, 389), (116, 110, 292, 291), (112, 110, 111, 113), (22, 60, 215, 167), (79, 342, 121, 120), (114, 112, 113, 115), (96, 37, 185, 283), (358, 17, 160, 157), (78, 76, 258, 150), (1, 114, 115, 342), (65, 70, 224, 219), (43, 102, 189, 184), (81, 77, 138, 137), (77, 79, 120, 138), (34, 84, 182, 179), (114, 1, 151, 305), (110, 116, 117, 111), (122, 119, 121, 123), (124, 126, 127, 125), (133, 130, 131, 132), (128, 133, 132, 129), (135, 139, 140, 136), (139, 137, 138, 140), (136, 140, 134, 118), (140, 138, 120, 134), (143, 142, 137, 139), (141, 143, 139, 135), (129, 132, 143, 141), (132, 131, 142, 143), (144, 145, 147, 146), (145, 148, 149, 147), (148, 122, 123, 149), (126, 144, 146, 127), (203, 170, 418, 417), (24, 388, 386, 14), (157, 160, 159, 158), (212, 190, 408, 426), (173, 233, 432, 396), (187, 188, 404, 405), (191, 192, 196, 246), (166, 202, 415, 416), (188, 211, 425, 404), (232, 174, 397, 431), (357, 358, 157, 521, 522, 523, 524, 525, 516, 517, 518, 4), (160, 161, 392, 391), (172, 176, 399, 398), (277, 249, 244, 251, 209, 255), (164, 231, 430, 393), (266, 239, 302, 293, 294, 177, 173, 176, 291, 292, 301, 305, 151, 150, 258, 257, 267, 180, 181, 208, 270, 263, 264), (236, 227, 223, 235, 214, 221), (266, 264, 319, 322), (234, 218, 203, 231, 164, 169), (293, 302, 346, 347), (232, 204, 228, 237, 225, 174), (174, 172, 398, 397), (58, 459, 460, 59), (183, 209, 424, 403), (228, 204, 175, 226, 222, 217, 206, 170, 203, 218, 223, 227), (230, 159, 394, 429), (208, 181, 402, 423), (194, 193, 412, 411), (247, 253, 442, 437), (271, 261, 262, 265, 264, 263), (347, 346, 351, 348, 349, 350), (316, 317, 315, 314, 309, 308), (197, 247, 437, 410), (253, 247, 245, 285, 288, 286, 210, 212), (241, 191, 246, 252, 211, 254), (287, 280, 275, 282, 276, 281), (165, 166, 416, 414), (179, 183, 403, 400), (186, 213, 254, 211, 188, 187), (252, 246, 436, 441), (250, 243, 269, 272, 270, 208), (235, 223, 313, 312), (262, 242, 321, 320), (229, 303, 304, 302, 239, 266, 256, 242), (294, 293, 299, 297, 298, 300), (218, 234, 310, 311), (247, 197, 195, 284, 279, 274, 199, 194, 244, 249, 275, 280, 285, 245), (225, 237, 316, 308), (335, 330, 331, 334, 333, 332), (341, 336, 337, 340, 339, 338), (352, 343, 344, 345, 353, 354), (196, 290, 446, 435), (167, 164, 393, 395), (246, 196, 435, 436), (290, 198, 409, 446), (233, 205, 421, 432), (298, 238, 353, 345), (170, 165, 414, 418), (253, 212, 426, 442), (251, 244, 434, 440), (198, 197, 410, 409), (204, 232, 431, 419), (289, 187, 405, 445), (161, 167, 395, 392), (236, 221, 309, 314), (329, 324, 325, 328, 327, 326), (240, 238, 205, 233, 173, 177), (312, 313, 311, 310, 307, 306), (318, 320, 321, 323, 322, 319), (183, 179, 182, 273, 278, 283, 185, 184, 190, 212, 210, 286, 281, 276, 255, 209), (200, 201, 248, 295, 296, 207, 178, 205, 238, 298, 297, 303, 229, 242, 262, 261, 269, 243, 193, 268, 259, 260), (214, 235, 312, 306), (227, 236, 314, 315), (237, 228, 317, 316), (303, 297, 349, 348), (270, 272, 329, 326), (256, 266, 322, 323), (238, 240, 354, 353), (228, 227, 315, 317), (240, 177, 352, 354), (299, 293, 347, 350), (286, 288, 341, 338), (223, 218, 311, 313), (276, 282, 335, 332), (297, 299, 350, 349), (221, 225, 308, 309), (244, 194, 411, 434), (285, 280, 337, 336), (275, 249, 331, 330), (269, 261, 325, 324), (265, 262, 320, 318), (281, 286, 338, 339), (255, 276, 332, 333), (263, 270, 326, 327), (181, 180, 401, 402), (242, 256, 323, 321), (264, 265, 318, 319), (261, 271, 328, 325), (287, 281, 339, 340), (302, 304, 351, 346), (277, 255, 333, 334), (211, 252, 441, 425), (272, 269, 324, 329), (304, 303, 348, 351), (169, 214, 306, 307), (249, 277, 334, 331), (282, 275, 330, 335), (271, 263, 327, 328), (294, 300, 344, 343), (189, 289, 445, 406), (280, 287, 340, 337), (300, 298, 345, 344), (288, 285, 336, 341), (234, 169, 307, 310), (177, 294, 343, 352), (374, 369, 383, 382), (368, 366, 379, 384), (371, 375, 381, 378), (373, 372, 365, 367, 358, 357), (384, 379, 363, 362), (363, 364, 355, 356, 5, 11, 361, 362), (367, 366, 368, 370, 360, 358), (376, 375, 371, 373, 357, 359), (370, 369, 374, 376, 359, 360), (365, 366, 367), (368, 369, 370), (371, 372, 373), (374, 375, 376), (365, 380, 379, 366), (383, 369, 368, 384), (371, 378, 377, 372), (374, 382, 381, 375), (365, 372, 377, 380), (377, 378, 356, 355), (383, 384, 362, 361), (378, 381, 5, 356), (379, 380, 364, 363), (381, 382, 11, 5), (380, 377, 355, 364), (382, 383, 361, 11), (7, 156, 162, 19), (163, 168, 24, 14), (14, 386, 387, 19), (386, 13, 18, 387), (67, 390, 389, 62), (389, 61, 23, 388), (19, 387, 385, 7), (387, 18, 6, 385), (388, 23, 13, 386), (216, 62, 24, 168), (62, 389, 388, 24), (3, 67, 220, 154, 153), (19, 162, 163, 14), (390, 49, 2, 66), (154, 220, 216, 168, 163, 162, 156, 155, 166, 165, 170, 206, 217, 222, 226, 175, 178, 207, 296, 295, 248, 201, 200, 260, 259, 268, 193, 194, 199, 274, 279, 284, 195, 197, 198, 290, 196, 192, 152), (471, 473, 486, 484), (473, 472, 485, 486), (398, 399, 396, 397), (438, 409, 410, 437), (434, 411, 412, 433, 471, 470), (474, 475, 477, 478, 476), (419, 467, 466, 421, 422, 420), (462, 465, 463, 393, 430, 417), (400, 403, 402, 401), (406, 427, 408, 407), (461, 464, 428, 415, 429, 394), (466, 467, 480, 479), (431, 469, 467, 419), (397, 396, 432, 468, 469, 431), (413, 462, 417, 418, 414, 416, 415, 428), (463, 465, 464, 461), (440, 434, 470, 472), (444, 438, 437, 442), (427, 443, 426, 408), (403, 424, 423, 402), (453, 451, 452, 454), (443, 444, 442, 426), (424, 440, 472, 473, 439, 423), (449, 450, 444, 443), (447, 449, 443, 427), (445, 447, 427, 406), (448, 446, 409, 438), (436, 435, 446, 448), (405, 404, 447, 445), (441, 436, 448, 450), (404, 425, 449, 447), (425, 441, 450, 449), (450, 448, 451, 453), (448, 438, 452, 451), (444, 450, 453, 454), (438, 444, 454, 452), (184, 189, 406, 407), (250, 208, 423, 439), (176, 173, 396, 399), (175, 204, 419, 420), (209, 251, 440, 424), (180, 179, 400, 401), (205, 178, 422, 421), (202, 230, 429, 415), (190, 184, 407, 408), (178, 175, 420, 422), (193, 243, 433, 412), (159, 160, 391, 394), (231, 203, 417, 430), (243, 250, 439, 433), (59, 456, 57, 101, 46, 455, 56, 58), (457, 460, 459, 458), (58, 56, 458, 459), (456, 59, 460, 457), (48, 55, 46, 101), (49, 50, 55, 48), (391, 392, 395, 393, 463, 461, 394), (466, 468, 432, 421), (473, 471, 433, 439), (480, 482, 481, 479), (485, 483, 484, 486), (469, 468, 481, 482), (472, 470, 483, 485), (470, 471, 484, 483), (464, 465, 478, 477), (462, 413, 474, 476), (428, 464, 477, 475), (468, 466, 479, 481), (465, 462, 476, 478), (413, 428, 475, 474), (467, 469, 482, 480), (158, 159, 230, 202, 166, 155, 490, 491), (487, 158, 491, 501, 493, 495, 488), (502, 505, 504, 503), (499, 497, 509, 511), (489, 494, 492, 500, 490, 155, 156, 7, 385, 6, 497, 499, 498, 496), (490, 500, 501, 491), (492, 494, 495, 493), (492, 493, 506, 507), (501, 500, 512, 513), (508, 510, 511, 509), (513, 512, 507, 506), (495, 494, 504, 505), (500, 492, 507, 512), (494, 489, 503, 504), (496, 498, 510, 508), (493, 501, 513, 506), (488, 495, 505, 502), (498, 499, 511, 510), (514, 515, 516, 525, 526, 519, 520, 521, 157, 158, 487), (529, 554, 553, 528), (516, 515, 541, 542), (524, 523, 549, 550), (515, 514, 540, 541), (523, 522, 548, 549), (522, 521, 547, 548), (521, 520, 546, 547), (527, 531, 530, 529, 528), (533, 532, 539, 538, 537, 536, 535, 534), (537, 563, 562, 536), (530, 555, 554, 529), (533, 559, 558, 532), (534, 560, 559, 533), (539, 565, 564, 538), (527, 557, 556, 531), (532, 558, 565, 539), (536, 562, 561, 535), (531, 556, 555, 530), (535, 561, 560, 534), (553, 554, 541, 540), (554, 555, 542, 541), (555, 556, 543, 542), (556, 557, 544, 543), (558, 559, 546, 545), (559, 560, 547, 546), (560, 561, 548, 547), (561, 562, 549, 548), (562, 563, 550, 549), (563, 564, 551, 550), (564, 565, 552, 551), (565, 558, 545, 552), (525, 524, 550, 551), (517, 516, 542, 543), (526, 525, 551, 552), (518, 517, 543, 544), (519, 526, 552, 545), (520, 519, 545, 546), (538, 564, 563, 537), (171, 172, 174, 225, 221, 214, 169, 164, 167, 215, 219, 224)])
me_cube.polygons.foreach_set('material_index', [2, 2, 2, 2, 2, 2, 2, 2, 2, 2, 2, 2, 2, 2, 2, 2, 2, 2, 2, 2, 2, 2, 2, 2, 2, 2, 2, 2, 2, 2, 2, 2, 2, 2, 2, 2, 2, 2, 2, 2, 2, 2, 2, 2, 2, 2, 2, 2, 2, 2, 2, 2, 2, 2, 2, 2, 2, 0, 0, 2, 2, 0, 2, 2, 0, 2, 2, 0, 0, 2, 2, 2, 2, 2, 0, 0, 2, 2, 0, 0, 0, 0, 0, 0, 0, 0, 2, 0, 2, 2, 0, 0, 2, 2, 0, 0, 2, 2, 0, 2, 0, 2, 2, 0, 0, 0, 2, 0, 0, 2, 2, 0, 0, 2, 2, 2, 2, 2, 2, 2, 2, 2, 2, 2, 2, 2, 2, 2, 2, 2, 0, 2, 0, 0, 0, 0, 0, 0, 0, 0, 1, 0, 0, 0, 0, 0, 0, 0, 0, 0, 0, 0, 2, 0, 0, 0, 0, 0, 0, 0, 3, 3, 0, 0, 0, 0, 0, 0, 0, 0, 0, 0, 0, 0, 0, 0, 0, 0, 3, 3, 3, 0, 0, 0, 0, 0, 0, 0, 0, 0, 0, 0, 0, 0, 0, 3, 0, 3, 3, 0, 0, 0, 0, 0, 0, 0, 0, 0, 0, 0, 0, 0, 0, 0, 0, 0, 0, 0, 0, 0, 0, 0, 0, 0, 0, 0, 0, 0, 0, 0, 0, 0, 0, 0, 0, 0, 0, 0, 0, 0, 0, 0, 0, 0, 0, 2, 2, 2, 2, 2, 2, 2, 2, 2, 2, 2, 2, 2, 2, 2, 2, 2, 2, 2, 2, 2, 2, 2, 2, 2, 2, 2, 2, 2, 2, 2, 2, 2, 2, 2, 2, 2, 2, 2, 0, 0, 0, 0, 0, 0, 3, 0, 0, 0, 0, 0, 0, 0, 0, 0, 0, 0, 0, 0, 0, 3, 0, 0, 0, 0, 0, 0, 0, 0, 0, 0, 0, 0, 0, 0, 0, 0, 0, 0, 0, 0, 0, 0, 0, 0, 0, 0, 0, 0, 0, 2, 2, 2, 2, 2, 2, 0, 0, 0, 3, 3, 0, 0, 0, 0, 0, 0, 0, 0, 0, 0, 0, 1, 3, 1, 1, 1, 1, 1, 1, 2, 3, 1, 1, 1, 1, 1, 1, 1, 1, 1, 1, 1, 1, 1, 1, 1, 7, 7, 1, 1, 1, 1, 1, 1, 1, 1, 1, 1, 1, 1, 1, 1, 1, 1, 1, 1, 1, 1, 1, 1, 1, 1, 1, 1, 1, 1, 1, 0])
me_cube.materials.append(mat_color)
me_cube.materials.append(mat_yellowcab)
me_cube.materials.append(mat_blackmetal)
me_cube.materials.append(mat_glass)
me_cube.materials.append(mat_material_001)
me_cube.materials.append(mat_roofmetal)
me_cube.materials.append(mat_orange)
me_cube.materials.append(mat_whitelight)
me_cube.materials.append(mat_redlight)
me_cube.use_remesh_preserve_volume = False
me_cube.use_remesh_preserve_attributes = False
me_cube.use_mirror_vertex_groups = False
me_cube.update()

# ---- objects
ob_cube_005 = bpy.data.objects.new('Cube.005', me_cube_006)
ob_cube_004 = bpy.data.objects.new('Cube.004', me_cube_005)
ob_cube_003 = bpy.data.objects.new('Cube.003', me_cube_004)
ob_cube_002 = bpy.data.objects.new('Cube.002', me_cube_003)
ob_cube_001 = bpy.data.objects.new('Cube.001', me_cube_002)
ob_cube = bpy.data.objects.new('Cube', me_cube)
ob_lamp = bpy.data.objects.new('Lamp', light_lamp)
ob_camera = bpy.data.objects.new('Camera', cam_camera)

# ---- transforms, parenting, visibility, modifiers, constraints
ob_cube_005.location = (5.991, 1.192e-07, 0.0)
ob_cube_005.scale = (-1.0, 1.0, 1.0)
ob_cube_005.lock_rotations_4d = False
ob_cube_005.empty_display_type = 'ARROWS'
ob_cube_005.lineart.crease_threshold = 0.0
_m = ob_cube_005.modifiers.new('Mirror', 'MIRROR')
_m.use_axis = (False, True, False)
_m.use_clip = True
ob_cube_004.location = (8.196, 0.002768, 0.1779)
ob_cube_004.scale = (-1.0, 1.0, 1.0)
ob_cube_004.lineart.crease_threshold = 0.0
ob_cube_003.location = (4.057, 0.002768, 0.1779)
ob_cube_003.scale = (-1.0, 1.0, 1.0)
ob_cube_003.lineart.crease_threshold = 0.0
ob_cube_002.location = (1.935, 0.002768, 0.1779)
ob_cube_002.lineart.crease_threshold = 0.0
ob_cube_001.location = (-2.205, 0.002768, 0.1779)
ob_cube_001.lineart.crease_threshold = 0.0
ob_cube.location = (5.96e-08, 1.192e-07, 0.0)
ob_cube.lock_rotations_4d = False
ob_cube.empty_display_type = 'ARROWS'
ob_cube.lineart.crease_threshold = 0.0
_m = ob_cube.modifiers.new('Mirror', 'MIRROR')
_m.use_axis = (False, True, False)
_m.use_clip = True
ob_lamp.location = (-7.755, 8.093, 2.653)
ob_lamp.rotation_euler = (0.5934, 0.9957, 1.702)
ob_lamp.lock_rotations_4d = False
ob_lamp.empty_display_type = 'ARROWS'
ob_lamp.color = (0.0, 0.0, 0.0, 0.0)
ob_lamp.lineart.crease_threshold = 0.0
ob_camera.location = (7.481, -6.508, 5.344)
ob_camera.rotation_euler = (1.109, 0.0, 0.8149)
ob_camera.lock_rotations_4d = False
ob_camera.empty_display_type = 'ARROWS'
ob_camera.color = (0.0, 0.0, 0.0, 0.0)
ob_camera.display_type = 'WIRE'
ob_camera.lineart.crease_threshold = 0.0

# ---- collection membership
col_collection_1.objects.link(ob_cube_005)
col_collection_1.objects.link(ob_cube_004)
col_collection_1.objects.link(ob_cube_003)
col_collection_1.objects.link(ob_cube_002)
col_collection_1.objects.link(ob_cube_001)
col_collection_1.objects.link(ob_cube)
col_collection_1.objects.link(ob_lamp)
col_collection_1.objects.link(ob_camera)

# ---- scene / render settings (as saved in the file)
scene.camera = ob_camera
scene.frame_start = 1; scene.frame_end = 250; scene.frame_set(1)
scene.render.engine = 'BLENDER_EEVEE_NEXT'
scene.render.resolution_percentage = 50
scene.render.dither_intensity = 0.0
scene.cycles.use_denoising = False
scene.cycles.samples = 128
scene.cycles.sampling_pattern = 'TABULATED_SOBOL'
scene.cycles.use_adaptive_sampling = False
scene.cycles.use_light_tree = False
scene.cycles.blur_glossy = 0.0
scene.cycles.sample_clamp_indirect = 0.0
scene.view_settings.view_transform = 'Standard'
bpy.context.view_layer.update()
